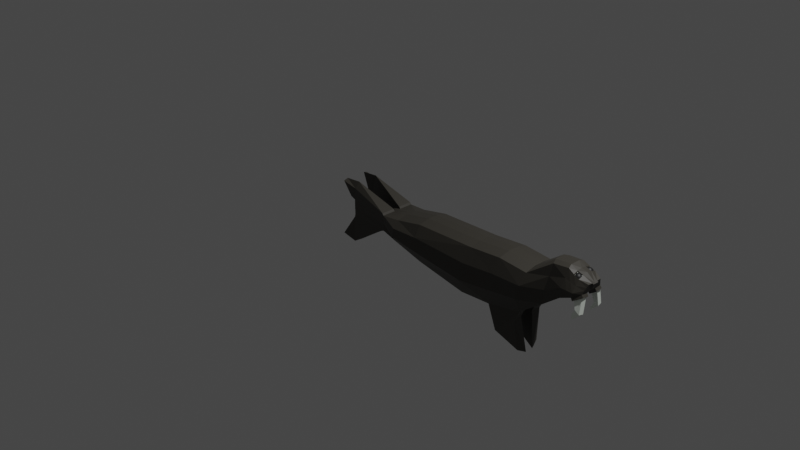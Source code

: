 # Source: SealIdle.blend  (saved by Blender 3.6.11; exported with 4.5.12 LTS)
import bpy
from mathutils import Matrix  # noqa: F401  (used for matrix-valued properties, if any)

bpy.ops.wm.read_factory_settings(use_empty=True)
scene = bpy.context.scene
scene.name = 'Scene'

# ---- collections
col_collection = bpy.data.collections.new('Collection'); scene.collection.children.link(col_collection)

# ---- materials (node trees are filled in below, after node groups)
mat_teeth = bpy.data.materials.new('Teeth')
mat_teeth.use_transparent_shadow = False
mat_body = bpy.data.materials.new('Body')
mat_body.use_transparent_shadow = False
mat_eye = bpy.data.materials.new('Eye')
mat_eye.use_transparent_shadow = False

# ---- material node trees
mat_teeth.use_nodes = True; mat_teeth.node_tree.nodes.clear()
_N = mat_teeth.node_tree.nodes; _L = mat_teeth.node_tree.links
n0 = _N.new('ShaderNodeBsdfPrincipled'); n0.name = 'Principled BSDF'; n0.location = (10, 300)
n0.distribution = 'GGX'
n0.subsurface_method = 'RANDOM_WALK_SKIN'
n0.inputs[0].default_value = (0.9243, 1.0, 0.9068, 1.0)
n0.inputs[3].default_value = 1.45
n0.inputs[27].default_value = (0.0, 0.0, 0.0, 1.0)
n0.inputs[28].default_value = 1.0
n1 = _N.new('ShaderNodeOutputMaterial'); n1.name = 'Material Output'; n1.location = (300, 300)
_L.new(n0.outputs[0], n1.inputs[0])
n1.is_active_output = True
mat_body.use_nodes = True; mat_body.node_tree.nodes.clear()
_N = mat_body.node_tree.nodes; _L = mat_body.node_tree.links
n0 = _N.new('ShaderNodeBsdfPrincipled'); n0.name = 'Principled BSDF'; n0.location = (10, 300)
n0.distribution = 'GGX'
n0.subsurface_method = 'BURLEY'
n0.inputs[0].default_value = (0.04438, 0.04064, 0.03313, 1.0)
n0.inputs[3].default_value = 1.45
n0.inputs[27].default_value = (0.0, 0.0, 0.0, 1.0)
n0.inputs[28].default_value = 1.0
n1 = _N.new('ShaderNodeOutputMaterial'); n1.name = 'Material Output'; n1.location = (300, 300)
_L.new(n0.outputs[0], n1.inputs[0])
n1.is_active_output = True
mat_eye.use_nodes = True; mat_eye.node_tree.nodes.clear()
_N = mat_eye.node_tree.nodes; _L = mat_eye.node_tree.links
n0 = _N.new('ShaderNodeBsdfPrincipled'); n0.name = 'Principled BSDF'; n0.location = (10, 300)
n0.distribution = 'GGX'
n0.subsurface_method = 'RANDOM_WALK_SKIN'
n0.inputs[0].default_value = (0.01002, 0.01002, 0.01002, 1.0)
n0.inputs[3].default_value = 1.45
n0.inputs[27].default_value = (0.0, 0.0, 0.0, 1.0)
n0.inputs[28].default_value = 1.0
n1 = _N.new('ShaderNodeOutputMaterial'); n1.name = 'Material Output'; n1.location = (300, 300)
_L.new(n0.outputs[0], n1.inputs[0])
n1.is_active_output = True

# ---- world
world_world = bpy.data.worlds.new('World'); scene.world = world_world
world_world.use_nodes = True; world_world.node_tree.nodes.clear()
_N = world_world.node_tree.nodes; _L = world_world.node_tree.links
n0 = _N.new('ShaderNodeOutputWorld'); n0.name = 'World Output'; n0.location = (300, 300)
n1 = _N.new('ShaderNodeBackground'); n1.name = 'Background'; n1.location = (10, 300)
n1.inputs[0].default_value = (0.05088, 0.05088, 0.05088, 1.0)
_L.new(n1.outputs[0], n0.inputs[0])
n0.is_active_output = True
world_world.color = (0.05088, 0.05088, 0.05088)
world_world.use_sun_shadow = False
world_world.sun_shadow_jitter_overblur = 0.0

# ---- cameras
cam_camera = bpy.data.cameras.new('Camera')
cam_camera.clip_end = 100.0
cam_camera.ortho_scale = 7.314

# ---- lights
light_light = bpy.data.lights.new('Light', 'POINT')
light_light.transmission_factor = 0.0
light_light.energy = 1000.0
light_light.shadow_soft_size = 0.1
light_light.shadow_maximum_resolution = 0.006
light_light.use_absolute_resolution = True

# ---- meshes
me_plane = bpy.data.meshes.new('Plane')
me_plane.from_pydata([(-2.522, 0.9468, 1.765e-07), (-1.372, 0.7389, 1.576e-07), (-2.531, 1.803, 7.282e-08), (-1.174, 1.832, 7.539e-08), (-0.6822, 0.7767, 1.611e-07), (-0.4554, 1.888, 8.053e-08), (0.07383, 0.9279, 1.748e-07), (0.1778, 1.832, 7.539e-08), (0.5747, 1.297, 2.082e-07), (0.6255, 2.151, 0.0), (0.9527, 1.589, 2.347e-07), (0.9657, 2.17, 0.0), (1.198, 1.656, 2.407e-07), (1.236, 2.081, 0.0), (1.34, 1.773, 0.0), (1.406, 1.952, 0.0), (-3.164, 1.117, 1.919e-07), (-3.145, 1.68, 6.168e-08), (-3.644, 1.331, 0.0), (-3.644, 1.602, 0.0), (-2.531, 1.748, 0.3563), (-2.522, 0.9468, 0.3563), (-1.372, 0.7389, 0.3563), (-1.174, 1.777, 0.3563), (-0.6822, 0.7767, 0.3563), (-0.4554, 1.833, 0.3563), (0.07383, 0.9279, 0.3563), (0.1778, 1.777, 0.3563), (0.5747, 1.297, 0.3563), (0.6655, 2.11, 0.2197), (0.9527, 1.589, 0.3563), (0.9961, 2.142, 0.2086), (1.184, 1.683, 0.3424), (1.236, 2.021, 0.228), (1.346, 1.775, 0.2524), (1.406, 1.96, 0.1637), (-3.145, 1.625, 0.3563), (-3.164, 1.117, 0.3563), (-3.543, 1.596, 0.3834), (-3.543, 1.258, 0.3834), (0.1778, 1.832, 0.1108), (0.6255, 2.151, 0.1089), (-3.164, 1.117, 0.1108), (-3.543, 1.258, 0.07741), (-0.6822, 0.7767, 0.1108), (-1.372, 0.7389, 0.1108), (1.35, 1.76, 0.1108), (1.198, 1.656, 0.1108), (-1.174, 1.832, 0.1108), (-0.4554, 1.888, 0.1108), (1.236, 2.063, 0.1108), (1.408, 1.954, 0.06871), (0.9527, 1.589, 0.1108), (0.5747, 1.297, 0.1108), (0.9657, 2.17, 0.1089), (0.07383, 0.9279, 0.1108), (-3.145, 1.68, 0.1108), (-2.531, 1.803, 0.1108), (-2.522, 0.9468, 0.1108), (-3.543, 1.596, 0.07741), (1.364, 1.838, 0.0), (-3.644, 1.43, 0.0), (-2.54, 1.223, 0.514), (-1.319, 1.089, 0.5256), (-0.6236, 1.158, 0.5032), (0.04878, 1.233, 0.4834), (0.5989, 1.6, 0.3563), (0.9631, 1.792, 0.3563), (1.212, 1.789, 0.3563), (1.367, 1.845, 0.2225), (-3.166, 1.301, 0.4991), (-3.546, 1.389, 0.3682), (1.367, 1.838, 0.088), (-3.543, 1.382, 0.07741), (-4.508, 1.596, 0.2968), (-4.508, 1.596, 0.1773), (-4.508, 1.382, 0.1773), (-4.508, 1.382, 0.2968), (-3.572, 1.635, 0.3834), (-3.572, 1.635, 0.07741), (-4.466, 1.867, 0.3168), (-4.441, 2.0, 0.2268), (-4.503, 1.258, 0.2968), (-4.503, 1.258, 0.1773), (-4.503, 1.382, 0.2968), (-4.503, 1.382, 0.1773), (-3.621, 1.223, 0.3834), (-3.621, 1.223, 0.07741), (-4.425, 0.7002, 0.3834), (-4.43, 0.679, 0.1783), (-4.52, 1.199, 0.2968), (-4.52, 1.199, 0.1773), (-4.774, 0.7656, 0.3785), (-4.787, 0.7167, 0.2847), (-4.62, 1.641, 0.2968), (-4.62, 1.641, 0.1773), (-4.809, 1.933, 0.3196), (-4.807, 1.966, 0.2219), (-0.5081, 0.2695, 0.341), (0.02737, 0.8234, 0.3708), (-0.5145, 0.2868, 0.1351), (0.02098, 0.8407, 0.165), (0.005462, 0.02928, 0.2715), (-0.04042, 0.6824, 0.3611), (0.06183, -0.06075, 0.08807), (-0.04681, 0.6996, 0.1552), (-0.6822, 0.7767, 0.1147), (-0.6822, 0.7767, 0.352), (-0.5144, 0.2865, 0.1384), (-0.5083, 0.2698, 0.3374), (0.06194, -0.06103, 0.09132), (0.005384, 0.02949, 0.2689), (1.393, 1.827, 0.0), (1.436, 1.941, 0.0), (1.437, 1.943, 0.06783), (1.397, 1.827, 0.03737), (1.219, 1.631, 0.3502), (1.233, 1.603, 0.1185), (1.381, 1.723, 0.2602), (1.385, 1.707, 0.1185), (-1.237, 1.463, 0.4939), (-0.5293, 1.525, 0.4833), (0.1223, 1.531, 0.474), (0.6376, 1.864, 0.2854), (0.9839, 1.972, 0.2796), (1.225, 1.912, 0.2883), (1.388, 1.906, 0.1913), (-3.543, 1.495, 0.07741), (-3.644, 1.521, 0.0), (-2.53, 1.511, 0.4884), (-3.15, 1.482, 0.4814), (-3.545, 1.499, 0.3763), (1.389, 1.899, 0.07777), (-4.508, 1.495, 0.1773), (-4.508, 1.495, 0.2968), (1.416, 1.887, 0.0), (1.418, 1.888, 0.05352), (1.076, 1.623, 0.0), (1.109, 2.112, 0.0), (1.068, 1.636, 0.3494), (1.119, 2.076, 0.2198), (1.109, 2.103, 0.1108), (1.076, 1.623, 0.1108), (1.088, 1.791, 0.3563), (1.104, 1.942, 0.2839), (1.224, 2.051, 0.1105), (1.22, 2.015, 0.2096), (1.121, 2.076, 0.1213), (1.128, 2.061, 0.2047), (1.204, 1.717, 0.2998), (1.23, 1.686, 0.1348), (1.355, 1.709, 0.253), (1.368, 1.693, 0.1549), (1.283, 1.478, 0.3382), (1.309, 1.447, 0.1732), (1.36, 1.395, 0.3108), (1.374, 1.38, 0.2127), (1.215, 1.354, 0.331), (1.24, 1.32, 0.1573), (1.202, 1.245, 0.3177), (1.214, 1.227, 0.2109), (1.217, 2.051, 0.1191), (1.219, 2.02, 0.2094), (1.128, 2.072, 0.1273), (1.132, 2.06, 0.2032), (1.204, 2.051, 0.1319), (1.204, 2.027, 0.1971), (1.133, 2.073, 0.1319), (1.139, 2.058, 0.1926), (1.16, 2.071, -0.1983), (1.16, 2.048, -0.2214), (1.16, 2.018, -0.2339), (1.16, 2.001, -0.2355), (1.16, 1.985, -0.2339), (1.16, 1.955, -0.2214), (1.163, 2.083, -0.1678), (1.167, 2.079, -0.1832), (1.169, 2.071, -0.1974), (1.172, 2.06, -0.2098), (1.174, 2.048, -0.22), (1.175, 2.033, -0.2276), (1.176, 2.018, -0.2323), (1.177, 2.001, -0.2339), (1.176, 1.985, -0.2323), (1.175, 1.969, -0.2276), (1.174, 1.955, -0.22), (1.172, 1.942, -0.2098), (1.169, 1.932, -0.1974), (1.167, 1.924, -0.1832), (1.163, 1.919, -0.1678), (1.167, 2.083, -0.1669), (1.173, 2.079, -0.1814), (1.178, 2.071, -0.1948), (1.183, 2.06, -0.2065), (1.187, 2.048, -0.2161), (1.19, 2.033, -0.2232), (1.192, 2.018, -0.2276), (1.192, 2.001, -0.2291), (1.192, 1.985, -0.2276), (1.19, 1.969, -0.2232), (1.187, 1.955, -0.2161), (1.183, 1.942, -0.2065), (1.178, 1.932, -0.1948), (1.173, 1.924, -0.1814), (1.167, 1.919, -0.1669), (1.169, 2.083, -0.1654), (1.178, 2.079, -0.1784), (1.186, 2.071, -0.1905), (1.193, 2.06, -0.201), (1.199, 2.048, -0.2097), (1.203, 2.033, -0.2161), (1.206, 2.018, -0.22), (1.207, 2.001, -0.2214), (1.206, 1.985, -0.22), (1.203, 1.969, -0.2161), (1.199, 1.955, -0.2097), (1.193, 1.942, -0.201), (1.186, 1.932, -0.1905), (1.178, 1.924, -0.1784), (1.169, 1.919, -0.1654), (1.172, 2.083, -0.1634), (1.183, 2.079, -0.1745), (1.193, 2.071, -0.1847), (1.202, 2.06, -0.1936), (1.209, 2.048, -0.201), (1.215, 2.033, -0.2065), (1.218, 2.018, -0.2098), (1.219, 2.001, -0.211), (1.218, 1.985, -0.2098), (1.215, 1.969, -0.2065), (1.209, 1.955, -0.201), (1.202, 1.942, -0.1936), (1.193, 1.932, -0.1847), (1.183, 1.924, -0.1745), (1.172, 1.919, -0.1634), (1.174, 2.083, -0.1609), (1.187, 2.079, -0.1696), (1.199, 2.071, -0.1776), (1.209, 2.06, -0.1847), (1.218, 2.048, -0.1905), (1.225, 2.033, -0.1948), (1.229, 2.018, -0.1974), (1.23, 2.001, -0.1983), (1.229, 1.985, -0.1974), (1.225, 1.969, -0.1948), (1.218, 1.955, -0.1905), (1.209, 1.942, -0.1847), (1.199, 1.932, -0.1776), (1.187, 1.924, -0.1696), (1.174, 1.919, -0.1609), (1.16, 2.085, -0.1518), (1.175, 2.083, -0.1581), (1.19, 2.079, -0.1641), (1.203, 2.071, -0.1696), (1.215, 2.06, -0.1745), (1.225, 2.048, -0.1784), (1.232, 2.033, -0.1814), (1.236, 2.018, -0.1832), (1.238, 2.001, -0.1838), (1.236, 1.985, -0.1832), (1.232, 1.969, -0.1814), (1.225, 1.955, -0.1784), (1.215, 1.942, -0.1745), (1.203, 1.932, -0.1696), (1.19, 1.924, -0.1641), (1.175, 1.919, -0.1581), (1.176, 2.083, -0.155), (1.192, 2.079, -0.1581), (1.206, 2.071, -0.1609), (1.218, 2.06, -0.1634), (1.229, 2.048, -0.1654), (1.236, 2.033, -0.1669), (1.241, 2.018, -0.1678), (1.242, 2.001, -0.1681), (1.241, 1.985, -0.1678), (1.236, 1.969, -0.1669), (1.229, 1.955, -0.1654), (1.218, 1.942, -0.1634), (1.206, 1.932, -0.1609), (1.192, 1.924, -0.1581), (1.176, 1.919, -0.155), (1.177, 2.083, -0.1518), (1.192, 2.079, -0.1518), (1.207, 2.071, -0.1518), (1.219, 2.06, -0.1518), (1.23, 2.048, -0.1518), (1.238, 2.033, -0.1518), (1.242, 2.018, -0.1518), (1.244, 2.001, -0.1518), (1.242, 1.985, -0.1518), (1.238, 1.969, -0.1518), (1.23, 1.955, -0.1518), (1.219, 1.942, -0.1518), (1.207, 1.932, -0.1518), (1.192, 1.924, -0.1518), (1.177, 1.919, -0.1518), (1.176, 2.083, -0.1486), (1.192, 2.079, -0.1456), (1.206, 2.071, -0.1427), (1.218, 2.06, -0.1403), (1.229, 2.048, -0.1382), (1.236, 2.033, -0.1367), (1.241, 2.018, -0.1358), (1.242, 2.001, -0.1355), (1.241, 1.985, -0.1358), (1.236, 1.969, -0.1367), (1.229, 1.955, -0.1382), (1.218, 1.942, -0.1403), (1.206, 1.932, -0.1427), (1.192, 1.924, -0.1456), (1.176, 1.919, -0.1486), (1.175, 2.083, -0.1456), (1.19, 2.079, -0.1396), (1.203, 2.071, -0.134), (1.215, 2.06, -0.1292), (1.225, 2.048, -0.1252), (1.232, 2.033, -0.1222), (1.236, 2.018, -0.1204), (1.238, 2.001, -0.1198), (1.236, 1.985, -0.1204), (1.232, 1.969, -0.1222), (1.225, 1.955, -0.1252), (1.215, 1.942, -0.1292), (1.203, 1.932, -0.134), (1.19, 1.924, -0.1396), (1.175, 1.919, -0.1456), (1.174, 2.083, -0.1427), (1.187, 2.079, -0.134), (1.199, 2.071, -0.126), (1.209, 2.06, -0.1189), (1.218, 2.048, -0.1132), (1.225, 2.033, -0.1089), (1.229, 2.018, -0.1062), (1.23, 2.001, -0.1053), (1.229, 1.985, -0.1062), (1.225, 1.969, -0.1089), (1.218, 1.955, -0.1132), (1.209, 1.942, -0.1189), (1.199, 1.932, -0.126), (1.187, 1.924, -0.134), (1.174, 1.919, -0.1427), (1.172, 2.083, -0.1403), (1.183, 2.079, -0.1292), (1.193, 2.071, -0.1189), (1.202, 2.06, -0.11), (1.209, 2.048, -0.1026), (1.215, 2.033, -0.09715), (1.218, 2.018, -0.09379), (1.219, 2.001, -0.09265), (1.218, 1.985, -0.09379), (1.215, 1.969, -0.09715), (1.209, 1.955, -0.1026), (1.202, 1.942, -0.11), (1.193, 1.932, -0.1189), (1.183, 1.924, -0.1292), (1.172, 1.919, -0.1403), (1.169, 2.083, -0.1382), (1.178, 2.079, -0.1252), (1.186, 2.071, -0.1132), (1.193, 2.06, -0.1026), (1.199, 2.048, -0.09397), (1.203, 2.033, -0.08754), (1.206, 2.018, -0.08358), (1.207, 2.001, -0.08225), (1.206, 1.985, -0.08358), (1.203, 1.969, -0.08754), (1.199, 1.955, -0.09397), (1.193, 1.942, -0.1026), (1.186, 1.932, -0.1132), (1.178, 1.924, -0.1252), (1.169, 1.919, -0.1382), (1.167, 2.083, -0.1367), (1.173, 2.079, -0.1222), (1.178, 2.071, -0.1089), (1.183, 2.06, -0.09715), (1.187, 2.048, -0.08754), (1.19, 2.033, -0.0804), (1.192, 2.018, -0.076), (1.192, 2.001, -0.07451), (1.192, 1.985, -0.076), (1.19, 1.969, -0.0804), (1.187, 1.955, -0.08754), (1.183, 1.942, -0.09715), (1.178, 1.932, -0.1089), (1.173, 1.924, -0.1222), (1.167, 1.919, -0.1367), (1.163, 2.083, -0.1358), (1.167, 2.079, -0.1204), (1.169, 2.071, -0.1062), (1.172, 2.06, -0.09379), (1.174, 2.048, -0.08358), (1.175, 2.033, -0.076), (1.176, 2.018, -0.07133), (1.177, 2.001, -0.06975), (1.176, 1.985, -0.07133), (1.175, 1.969, -0.076), (1.174, 1.955, -0.08358), (1.172, 1.942, -0.09379), (1.169, 1.932, -0.1062), (1.167, 1.924, -0.1204), (1.163, 1.919, -0.1358), (1.16, 2.083, -0.1355), (1.16, 2.079, -0.1198), (1.16, 2.071, -0.1053), (1.16, 2.06, -0.09265), (1.16, 2.048, -0.08225), (1.16, 2.033, -0.07451), (1.16, 2.018, -0.06975), (1.16, 2.001, -0.06815), (1.16, 1.985, -0.06975), (1.16, 1.969, -0.07451), (1.16, 1.955, -0.08225), (1.16, 1.942, -0.09265), (1.16, 1.932, -0.1053), (1.16, 1.924, -0.1198), (1.16, 1.919, -0.1355), (1.157, 2.083, -0.1358), (1.154, 2.079, -0.1204), (1.151, 2.071, -0.1062), (1.149, 2.06, -0.09379), (1.147, 2.048, -0.08358), (1.145, 2.033, -0.076), (1.144, 2.018, -0.07133), (1.144, 2.001, -0.06975), (1.144, 1.985, -0.07133), (1.145, 1.969, -0.076), (1.147, 1.955, -0.08358), (1.149, 1.942, -0.09379), (1.151, 1.932, -0.1062), (1.154, 1.924, -0.1204), (1.157, 1.919, -0.1358), (1.154, 2.083, -0.1367), (1.148, 2.079, -0.1222), (1.142, 2.071, -0.1089), (1.138, 2.06, -0.09715), (1.134, 2.048, -0.08754), (1.131, 2.033, -0.0804), (1.129, 2.018, -0.076), (1.128, 2.001, -0.07451), (1.129, 1.985, -0.076), (1.131, 1.969, -0.0804), (1.134, 1.955, -0.08754), (1.138, 1.942, -0.09715), (1.142, 1.932, -0.1089), (1.148, 1.924, -0.1222), (1.154, 1.919, -0.1367), (1.151, 2.083, -0.1382), (1.142, 2.079, -0.1252), (1.134, 2.071, -0.1132), (1.127, 2.06, -0.1026), (1.122, 2.048, -0.09397), (1.117, 2.033, -0.08754), (1.115, 2.018, -0.08358), (1.114, 2.001, -0.08225), (1.115, 1.985, -0.08358), (1.117, 1.969, -0.08754), (1.122, 1.955, -0.09397), (1.127, 1.942, -0.1026), (1.134, 1.932, -0.1132), (1.142, 1.924, -0.1252), (1.151, 1.919, -0.1382), (1.149, 2.083, -0.1403), (1.138, 2.079, -0.1292), (1.127, 2.071, -0.1189), (1.118, 2.06, -0.11), (1.111, 2.048, -0.1026), (1.106, 2.033, -0.09715), (1.102, 2.018, -0.09379), (1.101, 2.001, -0.09265), (1.102, 1.985, -0.09379), (1.106, 1.969, -0.09715), (1.111, 1.955, -0.1026), (1.118, 1.942, -0.11), (1.127, 1.932, -0.1189), (1.138, 1.924, -0.1292), (1.149, 1.919, -0.1403), (1.16, 1.918, -0.1518), (1.147, 2.083, -0.1427), (1.134, 2.079, -0.134), (1.122, 2.071, -0.126), (1.111, 2.06, -0.1189), (1.102, 2.048, -0.1132), (1.096, 2.033, -0.1089), (1.092, 2.018, -0.1062), (1.091, 2.001, -0.1053), (1.092, 1.985, -0.1062), (1.096, 1.969, -0.1089), (1.102, 1.955, -0.1132), (1.111, 1.942, -0.1189), (1.122, 1.932, -0.126), (1.134, 1.924, -0.134), (1.147, 1.919, -0.1427), (1.145, 2.083, -0.1456), (1.131, 2.079, -0.1396), (1.117, 2.071, -0.134), (1.106, 2.06, -0.1292), (1.096, 2.048, -0.1252), (1.089, 2.033, -0.1222), (1.084, 2.018, -0.1204), (1.083, 2.001, -0.1198), (1.084, 1.985, -0.1204), (1.089, 1.969, -0.1222), (1.096, 1.955, -0.1252), (1.106, 1.942, -0.1292), (1.117, 1.932, -0.134), (1.131, 1.924, -0.1396), (1.145, 1.919, -0.1456), (1.144, 2.083, -0.1486), (1.129, 2.079, -0.1456), (1.115, 2.071, -0.1427), (1.102, 2.06, -0.1403), (1.092, 2.048, -0.1382), (1.084, 2.033, -0.1367), (1.08, 2.018, -0.1358), (1.078, 2.001, -0.1355), (1.08, 1.985, -0.1358), (1.084, 1.969, -0.1367), (1.092, 1.955, -0.1382), (1.102, 1.942, -0.1403), (1.115, 1.932, -0.1427), (1.129, 1.924, -0.1456), (1.144, 1.919, -0.1486), (1.144, 2.083, -0.1518), (1.128, 2.079, -0.1518), (1.114, 2.071, -0.1518), (1.101, 2.06, -0.1518), (1.091, 2.048, -0.1518), (1.083, 2.033, -0.1518), (1.078, 2.018, -0.1518), (1.077, 2.001, -0.1518), (1.078, 1.985, -0.1518), (1.083, 1.969, -0.1518), (1.091, 1.955, -0.1518), (1.101, 1.942, -0.1518), (1.114, 1.932, -0.1518), (1.128, 1.924, -0.1518), (1.144, 1.919, -0.1518), (1.144, 2.083, -0.155), (1.129, 2.079, -0.1581), (1.115, 2.071, -0.1609), (1.102, 2.06, -0.1634), (1.092, 2.048, -0.1654), (1.084, 2.033, -0.1669), (1.08, 2.018, -0.1678), (1.078, 2.001, -0.1681), (1.08, 1.985, -0.1678), (1.084, 1.969, -0.1669), (1.092, 1.955, -0.1654), (1.102, 1.942, -0.1634), (1.115, 1.932, -0.1609), (1.129, 1.924, -0.1581), (1.144, 1.919, -0.155), (1.145, 2.083, -0.1581), (1.131, 2.079, -0.1641), (1.117, 2.071, -0.1696), (1.106, 2.06, -0.1745), (1.096, 2.048, -0.1784), (1.089, 2.033, -0.1814), (1.084, 2.018, -0.1832), (1.083, 2.001, -0.1838), (1.084, 1.985, -0.1832), (1.089, 1.969, -0.1814), (1.096, 1.955, -0.1784), (1.106, 1.942, -0.1745), (1.117, 1.932, -0.1696), (1.131, 1.924, -0.1641), (1.145, 1.919, -0.1581), (1.147, 2.083, -0.1609), (1.134, 2.079, -0.1696), (1.122, 2.071, -0.1776), (1.111, 2.06, -0.1847), (1.102, 2.048, -0.1905), (1.096, 2.033, -0.1948), (1.092, 2.018, -0.1974), (1.091, 2.001, -0.1983), (1.092, 1.985, -0.1974), (1.096, 1.969, -0.1948), (1.102, 1.955, -0.1905), (1.111, 1.942, -0.1847), (1.122, 1.932, -0.1776), (1.134, 1.924, -0.1696), (1.147, 1.919, -0.1609), (1.149, 2.083, -0.1634), (1.138, 2.079, -0.1745), (1.127, 2.071, -0.1847), (1.118, 2.06, -0.1936), (1.111, 2.048, -0.201), (1.106, 2.033, -0.2065), (1.102, 2.018, -0.2098), (1.101, 2.001, -0.211), (1.102, 1.985, -0.2098), (1.106, 1.969, -0.2065), (1.111, 1.955, -0.201), (1.118, 1.942, -0.1936), (1.127, 1.932, -0.1847), (1.138, 1.924, -0.1745), (1.149, 1.919, -0.1634), (1.151, 2.083, -0.1654), (1.142, 2.079, -0.1784), (1.134, 2.071, -0.1905), (1.127, 2.06, -0.201), (1.122, 2.048, -0.2097), (1.117, 2.033, -0.2161), (1.115, 2.018, -0.22), (1.114, 2.001, -0.2214), (1.115, 1.985, -0.22), (1.117, 1.969, -0.2161), (1.122, 1.955, -0.2097), (1.127, 1.942, -0.201), (1.134, 1.932, -0.1905), (1.142, 1.924, -0.1784), (1.151, 1.919, -0.1654), (1.154, 2.083, -0.1669), (1.148, 2.079, -0.1814), (1.142, 2.071, -0.1948), (1.138, 2.06, -0.2065), (1.134, 2.048, -0.2161), (1.131, 2.033, -0.2232), (1.129, 2.018, -0.2276), (1.128, 2.001, -0.2291), (1.129, 1.985, -0.2276), (1.131, 1.969, -0.2232), (1.134, 1.955, -0.2161), (1.138, 1.942, -0.2065), (1.142, 1.932, -0.1948), (1.148, 1.924, -0.1814), (1.154, 1.919, -0.1669), (1.157, 2.083, -0.1678), (1.154, 2.079, -0.1832), (1.151, 2.071, -0.1974), (1.149, 2.06, -0.2098), (1.147, 2.048, -0.22), (1.145, 2.033, -0.2276), (1.144, 2.018, -0.2323), (1.144, 2.001, -0.2339), (1.144, 1.985, -0.2323), (1.145, 1.969, -0.2276), (1.147, 1.955, -0.22), (1.149, 1.942, -0.2098), (1.151, 1.932, -0.1974), (1.154, 1.924, -0.1832), (1.157, 1.919, -0.1678), (1.16, 2.083, -0.1681), (1.16, 2.079, -0.1838), (1.16, 2.06, -0.211), (1.16, 2.033, -0.2291), (1.16, 1.969, -0.2291), (1.16, 1.942, -0.211), (1.16, 1.932, -0.1983), (1.16, 1.924, -0.1838), (1.16, 1.919, -0.1681)], [], [(7, 5, 49, 40), (16, 0, 58, 42), (137, 12, 47, 142), (61, 18, 43, 73), (3, 2, 57, 48), (138, 11, 54, 141), (6, 8, 53, 55), (17, 19, 59, 56), (15, 51, 114, 113), (129, 120, 23, 20), (63, 22, 24, 64), (64, 24, 26, 65), (65, 26, 28, 66), (66, 28, 30, 67), (143, 139, 32, 68), (68, 32, 34, 69), (129, 20, 36, 130), (130, 36, 38, 131), (41, 40, 27, 29), (43, 42, 37, 39), (45, 44, 24, 22), (34, 32, 116, 118), (49, 48, 23, 25), (51, 50, 33, 35), (53, 52, 30, 28), (54, 41, 29, 31), (26, 24, 98, 99), (57, 56, 36, 20), (58, 45, 22, 21), (40, 49, 25, 27), (42, 58, 21, 37), (142, 47, 32, 139), (83, 43, 87, 89), (48, 57, 20, 23), (141, 54, 31, 140), (55, 53, 28, 26), (56, 59, 38, 36), (132, 51, 35, 126), (0, 1, 45, 58), (2, 17, 56, 57), (4, 6, 55, 44), (11, 9, 41, 54), (8, 10, 52, 53), (15, 13, 50, 51), (5, 3, 48, 49), (12, 14, 46, 47), (1, 4, 44, 45), (18, 16, 42, 43), (9, 7, 40, 41), (46, 72, 69, 34), (127, 73, 76, 133), (37, 70, 71, 39), (21, 62, 70, 37), (125, 68, 69, 126), (144, 143, 68, 125), (123, 66, 67, 124), (122, 65, 66, 123), (121, 64, 65, 122), (120, 63, 64, 121), (21, 22, 63, 62), (14, 60, 72, 46), (128, 61, 73, 127), (133, 76, 77, 134), (81, 75, 95, 97), (73, 71, 77, 76), (131, 38, 74, 134), (78, 79, 81, 80), (38, 59, 79, 78), (59, 75, 81, 79), (74, 38, 78, 80), (85, 83, 82, 84), (71, 73, 85, 84), (73, 43, 83, 85), (39, 71, 84, 82), (87, 86, 88, 89), (39, 82, 88, 86), (43, 39, 86, 87), (83, 89, 93, 91), (90, 91, 93, 92), (82, 83, 91, 90), (89, 88, 92, 93), (88, 82, 90, 92), (95, 94, 96, 97), (75, 74, 94, 95), (80, 81, 97, 96), (74, 80, 96, 94), (100, 101, 105, 104), (44, 55, 101, 100), (104, 102, 111, 110), (55, 26, 99, 101), (104, 105, 103, 102), (24, 44, 106, 107), (101, 99, 103, 105), (99, 98, 102, 103), (107, 106, 108, 109), (109, 108, 110, 111), (44, 100, 108, 106), (102, 98, 109, 111), (98, 24, 107, 109), (100, 104, 110, 108), (135, 113, 114, 136), (72, 60, 112, 115), (132, 72, 115, 136), (116, 117, 150, 149), (46, 34, 118, 119), (47, 46, 119, 117), (32, 47, 117, 116), (51, 132, 136, 114), (112, 135, 136, 115), (71, 131, 134, 77), (75, 133, 134, 74), (19, 128, 127, 59), (23, 120, 121, 25), (25, 121, 122, 27), (27, 122, 123, 29), (29, 123, 124, 31), (140, 144, 125, 33), (33, 125, 126, 35), (59, 127, 133, 75), (72, 132, 126, 69), (70, 130, 131, 71), (62, 129, 130, 70), (62, 63, 120, 129), (31, 124, 144, 140), (124, 67, 143, 144), (141, 140, 148, 147), (52, 142, 139, 30), (67, 30, 139, 143), (13, 138, 141, 50), (10, 137, 142, 52), (147, 148, 164, 163), (33, 50, 145, 146), (50, 141, 147, 145), (140, 33, 146, 148), (152, 151, 155, 156), (117, 119, 152, 150), (118, 116, 149, 151), (119, 118, 151, 152), (154, 156, 160, 158), (149, 150, 154, 153), (150, 152, 156, 154), (151, 149, 153, 155), (158, 160, 159, 157), (155, 153, 157, 159), (156, 155, 159, 160), (153, 154, 158, 157), (164, 162, 166, 168), (145, 147, 163, 161), (148, 146, 162, 164), (146, 145, 161, 162), (165, 167, 168, 166), (162, 161, 165, 166), (163, 164, 168, 167), (161, 163, 167, 165), (172, 171, 181, 182), (642, 250, 175), (476, 650, 189), (173, 172, 182, 183), (643, 642, 175, 176), (646, 173, 183, 184), (169, 643, 176, 177), (174, 646, 184, 185), (644, 169, 177, 178), (647, 174, 185, 186), (170, 644, 178, 179), (648, 647, 186, 187), (645, 170, 179, 180), (649, 648, 187, 188), (171, 645, 180, 181), (650, 649, 188, 189), (188, 187, 202, 203), (181, 180, 195, 196), (189, 188, 203, 204), (182, 181, 196, 197), (175, 250, 190), (476, 189, 204), (183, 182, 197, 198), (176, 175, 190, 191), (184, 183, 198, 199), (177, 176, 191, 192), (185, 184, 199, 200), (178, 177, 192, 193), (186, 185, 200, 201), (179, 178, 193, 194), (187, 186, 201, 202), (180, 179, 194, 195), (200, 199, 214, 215), (193, 192, 207, 208), (201, 200, 215, 216), (194, 193, 208, 209), (202, 201, 216, 217), (195, 194, 209, 210), (203, 202, 217, 218), (196, 195, 210, 211), (204, 203, 218, 219), (197, 196, 211, 212), (190, 250, 205), (476, 204, 219), (198, 197, 212, 213), (191, 190, 205, 206), (199, 198, 213, 214), (192, 191, 206, 207), (219, 218, 233, 234), (212, 211, 226, 227), (205, 250, 220), (476, 219, 234), (213, 212, 227, 228), (206, 205, 220, 221), (214, 213, 228, 229), (207, 206, 221, 222), (215, 214, 229, 230), (208, 207, 222, 223), (216, 215, 230, 231), (209, 208, 223, 224), (217, 216, 231, 232), (210, 209, 224, 225), (218, 217, 232, 233), (211, 210, 225, 226), (223, 222, 237, 238), (231, 230, 245, 246), (224, 223, 238, 239), (232, 231, 246, 247), (225, 224, 239, 240), (233, 232, 247, 248), (226, 225, 240, 241), (234, 233, 248, 249), (227, 226, 241, 242), (220, 250, 235), (476, 234, 249), (228, 227, 242, 243), (221, 220, 235, 236), (229, 228, 243, 244), (222, 221, 236, 237), (230, 229, 244, 245), (242, 241, 257, 258), (235, 250, 251), (476, 249, 265), (243, 242, 258, 259), (236, 235, 251, 252), (244, 243, 259, 260), (237, 236, 252, 253), (245, 244, 260, 261), (238, 237, 253, 254), (246, 245, 261, 262), (239, 238, 254, 255), (247, 246, 262, 263), (240, 239, 255, 256), (248, 247, 263, 264), (241, 240, 256, 257), (249, 248, 264, 265), (262, 261, 276, 277), (255, 254, 269, 270), (263, 262, 277, 278), (256, 255, 270, 271), (264, 263, 278, 279), (257, 256, 271, 272), (265, 264, 279, 280), (258, 257, 272, 273), (251, 250, 266), (476, 265, 280), (259, 258, 273, 274), (252, 251, 266, 267), (260, 259, 274, 275), (253, 252, 267, 268), (261, 260, 275, 276), (254, 253, 268, 269), (266, 250, 281), (476, 280, 295), (274, 273, 288, 289), (267, 266, 281, 282), (275, 274, 289, 290), (268, 267, 282, 283), (276, 275, 290, 291), (269, 268, 283, 284), (277, 276, 291, 292), (270, 269, 284, 285), (278, 277, 292, 293), (271, 270, 285, 286), (279, 278, 293, 294), (272, 271, 286, 287), (280, 279, 294, 295), (273, 272, 287, 288), (285, 284, 299, 300), (293, 292, 307, 308), (286, 285, 300, 301), (294, 293, 308, 309), (287, 286, 301, 302), (295, 294, 309, 310), (288, 287, 302, 303), (281, 250, 296), (476, 295, 310), (289, 288, 303, 304), (282, 281, 296, 297), (290, 289, 304, 305), (283, 282, 297, 298), (291, 290, 305, 306), (284, 283, 298, 299), (292, 291, 306, 307), (304, 303, 318, 319), (297, 296, 311, 312), (305, 304, 319, 320), (298, 297, 312, 313), (306, 305, 320, 321), (299, 298, 313, 314), (307, 306, 321, 322), (300, 299, 314, 315), (308, 307, 322, 323), (301, 300, 315, 316), (309, 308, 323, 324), (302, 301, 316, 317), (310, 309, 324, 325), (303, 302, 317, 318), (296, 250, 311), (476, 310, 325), (323, 322, 337, 338), (316, 315, 330, 331), (324, 323, 338, 339), (317, 316, 331, 332), (325, 324, 339, 340), (318, 317, 332, 333), (311, 250, 326), (476, 325, 340), (319, 318, 333, 334), (312, 311, 326, 327), (320, 319, 334, 335), (313, 312, 327, 328), (321, 320, 335, 336), (314, 313, 328, 329), (322, 321, 336, 337), (315, 314, 329, 330), (335, 334, 349, 350), (328, 327, 342, 343), (336, 335, 350, 351), (329, 328, 343, 344), (337, 336, 351, 352), (330, 329, 344, 345), (338, 337, 352, 353), (331, 330, 345, 346), (339, 338, 353, 354), (332, 331, 346, 347), (340, 339, 354, 355), (333, 332, 347, 348), (326, 250, 341), (476, 340, 355), (334, 333, 348, 349), (327, 326, 341, 342), (354, 353, 368, 369), (347, 346, 361, 362), (355, 354, 369, 370), (348, 347, 362, 363), (341, 250, 356), (476, 355, 370), (349, 348, 363, 364), (342, 341, 356, 357), (350, 349, 364, 365), (343, 342, 357, 358), (351, 350, 365, 366), (344, 343, 358, 359), (352, 351, 366, 367), (345, 344, 359, 360), (353, 352, 367, 368), (346, 345, 360, 361), (358, 357, 372, 373), (366, 365, 380, 381), (359, 358, 373, 374), (367, 366, 381, 382), (360, 359, 374, 375), (368, 367, 382, 383), (361, 360, 375, 376), (369, 368, 383, 384), (362, 361, 376, 377), (370, 369, 384, 385), (363, 362, 377, 378), (356, 250, 371), (476, 370, 385), (364, 363, 378, 379), (357, 356, 371, 372), (365, 364, 379, 380), (377, 376, 391, 392), (385, 384, 399, 400), (378, 377, 392, 393), (371, 250, 386), (476, 385, 400), (379, 378, 393, 394), (372, 371, 386, 387), (380, 379, 394, 395), (373, 372, 387, 388), (381, 380, 395, 396), (374, 373, 388, 389), (382, 381, 396, 397), (375, 374, 389, 390), (383, 382, 397, 398), (376, 375, 390, 391), (384, 383, 398, 399), (396, 395, 410, 411), (389, 388, 403, 404), (397, 396, 411, 412), (390, 389, 404, 405), (398, 397, 412, 413), (391, 390, 405, 406), (399, 398, 413, 414), (392, 391, 406, 407), (400, 399, 414, 415), (393, 392, 407, 408), (386, 250, 401), (476, 400, 415), (394, 393, 408, 409), (387, 386, 401, 402), (395, 394, 409, 410), (388, 387, 402, 403), (415, 414, 429, 430), (408, 407, 422, 423), (401, 250, 416), (476, 415, 430), (409, 408, 423, 424), (402, 401, 416, 417), (410, 409, 424, 425), (403, 402, 417, 418), (411, 410, 425, 426), (404, 403, 418, 419), (412, 411, 426, 427), (405, 404, 419, 420), (413, 412, 427, 428), (406, 405, 420, 421), (414, 413, 428, 429), (407, 406, 421, 422), (419, 418, 433, 434), (427, 426, 441, 442), (420, 419, 434, 435), (428, 427, 442, 443), (421, 420, 435, 436), (429, 428, 443, 444), (422, 421, 436, 437), (430, 429, 444, 445), (423, 422, 437, 438), (416, 250, 431), (476, 430, 445), (424, 423, 438, 439), (417, 416, 431, 432), (425, 424, 439, 440), (418, 417, 432, 433), (426, 425, 440, 441), (438, 437, 452, 453), (431, 250, 446), (476, 445, 460), (439, 438, 453, 454), (432, 431, 446, 447), (440, 439, 454, 455), (433, 432, 447, 448), (441, 440, 455, 456), (434, 433, 448, 449), (442, 441, 456, 457), (435, 434, 449, 450), (443, 442, 457, 458), (436, 435, 450, 451), (444, 443, 458, 459), (437, 436, 451, 452), (445, 444, 459, 460), (457, 456, 471, 472), (450, 449, 464, 465), (458, 457, 472, 473), (451, 450, 465, 466), (459, 458, 473, 474), (452, 451, 466, 467), (460, 459, 474, 475), (453, 452, 467, 468), (446, 250, 461), (476, 460, 475), (454, 453, 468, 469), (447, 446, 461, 462), (455, 454, 469, 470), (448, 447, 462, 463), (456, 455, 470, 471), (449, 448, 463, 464), (476, 475, 491), (469, 468, 484, 485), (462, 461, 477, 478), (470, 469, 485, 486), (463, 462, 478, 479), (471, 470, 486, 487), (464, 463, 479, 480), (472, 471, 487, 488), (465, 464, 480, 481), (473, 472, 488, 489), (466, 465, 481, 482), (474, 473, 489, 490), (467, 466, 482, 483), (475, 474, 490, 491), (468, 467, 483, 484), (461, 250, 477), (489, 488, 503, 504), (482, 481, 496, 497), (490, 489, 504, 505), (483, 482, 497, 498), (491, 490, 505, 506), (484, 483, 498, 499), (477, 250, 492), (476, 491, 506), (485, 484, 499, 500), (478, 477, 492, 493), (486, 485, 500, 501), (479, 478, 493, 494), (487, 486, 501, 502), (480, 479, 494, 495), (488, 487, 502, 503), (481, 480, 495, 496), (493, 492, 507, 508), (501, 500, 515, 516), (494, 493, 508, 509), (502, 501, 516, 517), (495, 494, 509, 510), (503, 502, 517, 518), (496, 495, 510, 511), (504, 503, 518, 519), (497, 496, 511, 512), (505, 504, 519, 520), (498, 497, 512, 513), (506, 505, 520, 521), (499, 498, 513, 514), (492, 250, 507), (476, 506, 521), (500, 499, 514, 515), (512, 511, 526, 527), (520, 519, 534, 535), (513, 512, 527, 528), (521, 520, 535, 536), (514, 513, 528, 529), (507, 250, 522), (476, 521, 536), (515, 514, 529, 530), (508, 507, 522, 523), (516, 515, 530, 531), (509, 508, 523, 524), (517, 516, 531, 532), (510, 509, 524, 525), (518, 517, 532, 533), (511, 510, 525, 526), (519, 518, 533, 534), (531, 530, 545, 546), (524, 523, 538, 539), (532, 531, 546, 547), (525, 524, 539, 540), (533, 532, 547, 548), (526, 525, 540, 541), (534, 533, 548, 549), (527, 526, 541, 542), (535, 534, 549, 550), (528, 527, 542, 543), (536, 535, 550, 551), (529, 528, 543, 544), (522, 250, 537), (476, 536, 551), (530, 529, 544, 545), (523, 522, 537, 538), (550, 549, 564, 565), (543, 542, 557, 558), (551, 550, 565, 566), (544, 543, 558, 559), (537, 250, 552), (476, 551, 566), (545, 544, 559, 560), (538, 537, 552, 553), (546, 545, 560, 561), (539, 538, 553, 554), (547, 546, 561, 562), (540, 539, 554, 555), (548, 547, 562, 563), (541, 540, 555, 556), (549, 548, 563, 564), (542, 541, 556, 557), (554, 553, 568, 569), (562, 561, 576, 577), (555, 554, 569, 570), (563, 562, 577, 578), (556, 555, 570, 571), (564, 563, 578, 579), (557, 556, 571, 572), (565, 564, 579, 580), (558, 557, 572, 573), (566, 565, 580, 581), (559, 558, 573, 574), (552, 250, 567), (476, 566, 581), (560, 559, 574, 575), (553, 552, 567, 568), (561, 560, 575, 576), (573, 572, 587, 588), (581, 580, 595, 596), (574, 573, 588, 589), (567, 250, 582), (476, 581, 596), (575, 574, 589, 590), (568, 567, 582, 583), (576, 575, 590, 591), (569, 568, 583, 584), (577, 576, 591, 592), (570, 569, 584, 585), (578, 577, 592, 593), (571, 570, 585, 586), (579, 578, 593, 594), (572, 571, 586, 587), (580, 579, 594, 595), (592, 591, 606, 607), (585, 584, 599, 600), (593, 592, 607, 608), (586, 585, 600, 601), (594, 593, 608, 609), (587, 586, 601, 602), (595, 594, 609, 610), (588, 587, 602, 603), (596, 595, 610, 611), (589, 588, 603, 604), (582, 250, 597), (476, 596, 611), (590, 589, 604, 605), (583, 582, 597, 598), (591, 590, 605, 606), (584, 583, 598, 599), (611, 610, 625, 626), (604, 603, 618, 619), (597, 250, 612), (476, 611, 626), (605, 604, 619, 620), (598, 597, 612, 613), (606, 605, 620, 621), (599, 598, 613, 614), (607, 606, 621, 622), (600, 599, 614, 615), (608, 607, 622, 623), (601, 600, 615, 616), (609, 608, 623, 624), (602, 601, 616, 617), (610, 609, 624, 625), (603, 602, 617, 618), (623, 622, 637, 638), (616, 615, 630, 631), (624, 623, 638, 639), (617, 616, 631, 632), (625, 624, 639, 640), (618, 617, 632, 633), (626, 625, 640, 641), (619, 618, 633, 634), (612, 250, 627), (476, 626, 641), (620, 619, 634, 635), (613, 612, 627, 628), (621, 620, 635, 636), (614, 613, 628, 629), (622, 621, 636, 637), (615, 614, 629, 630), (627, 250, 642), (476, 641, 650), (635, 634, 172, 173), (628, 627, 642, 643), (636, 635, 173, 646), (629, 628, 643, 169), (637, 636, 646, 174), (630, 629, 169, 644), (638, 637, 174, 647), (631, 630, 644, 170), (639, 638, 647, 648), (632, 631, 170, 645), (640, 639, 648, 649), (633, 632, 645, 171), (641, 640, 649, 650), (634, 633, 171, 172)])
me_plane.polygons.foreach_set('material_index', [1, 1, 1, 1, 1, 1, 1, 1, 1, 1, 1, 1, 1, 1, 1, 1, 1, 1, 1, 1, 1, 1, 1, 1, 1, 1, 1, 1, 1, 1, 1, 1, 1, 1, 1, 1, 1, 1, 1, 1, 1, 1, 1, 1, 1, 1, 1, 1, 1, 1, 1, 1, 1, 1, 1, 1, 1, 1, 1, 1, 1, 1, 1, 1, 1, 1, 1, 1, 1, 1, 1, 1, 1, 1, 1, 1, 1, 1, 1, 1, 1, 1, 1, 1, 1, 1, 1, 1, 1, 1, 1, 1, 1, 1, 1, 1, 1, 1, 1, 1, 1, 1, 1, 1, 1, 1, 1, 1, 1, 1, 1, 1, 1, 1, 1, 1, 1, 1, 1, 1, 1, 1, 1, 1, 1, 1, 1, 1, 1, 1, 0, 1, 1, 1, 0, 1, 1, 1, 0, 0, 0, 0, 0, 0, 0, 0, 1, 0, 0, 0, 1, 1, 1, 1, 1, 2, 1, 1, 2, 1, 2, 1, 2, 1, 2, 1, 2, 1, 1, 1, 1, 2, 1, 2, 2, 1, 1, 2, 1, 2, 1, 2, 1, 2, 1, 2, 1, 2, 1, 2, 1, 2, 1, 2, 1, 2, 2, 1, 1, 2, 1, 2, 1, 2, 2, 1, 2, 2, 1, 2, 1, 2, 1, 2, 1, 2, 1, 2, 2, 1, 2, 1, 2, 1, 2, 1, 2, 2, 1, 1, 2, 1, 2, 1, 2, 2, 1, 1, 2, 1, 2, 1, 2, 1, 2, 1, 2, 1, 2, 1, 1, 2, 1, 2, 1, 2, 1, 1, 2, 1, 1, 2, 1, 2, 1, 2, 2, 1, 1, 2, 1, 2, 1, 2, 1, 2, 1, 2, 1, 2, 1, 1, 2, 1, 2, 1, 2, 1, 1, 2, 1, 1, 2, 1, 2, 1, 2, 1, 1, 2, 1, 2, 1, 2, 1, 2, 1, 2, 1, 2, 1, 1, 2, 1, 1, 2, 1, 2, 1, 1, 2, 1, 1, 2, 1, 2, 1, 2, 1, 2, 1, 2, 1, 2, 1, 2, 1, 2, 1, 2, 1, 1, 2, 1, 1, 2, 1, 2, 1, 1, 2, 1, 1, 2, 1, 2, 1, 2, 1, 2, 1, 2, 2, 1, 2, 1, 2, 1, 1, 1, 1, 1, 1, 2, 1, 1, 2, 1, 1, 1, 1, 2, 1, 1, 2, 1, 2, 1, 2, 1, 1, 1, 1, 1, 1, 2, 1, 1, 1, 1, 1, 1, 1, 1, 2, 1, 1, 2, 1, 2, 1, 1, 2, 1, 1, 2, 1, 2, 1, 2, 1, 1, 1, 1, 1, 1, 2, 1, 1, 1, 1, 1, 1, 1, 1, 2, 1, 1, 2, 1, 2, 1, 1, 2, 1, 1, 2, 1, 2, 1, 1, 1, 1, 1, 1, 1, 1, 1, 1, 1, 1, 1, 1, 1, 1, 1, 2, 1, 1, 2, 1, 2, 1, 2, 1, 1, 2, 1, 2, 1, 2, 1, 1, 1, 1, 1, 1, 1, 1, 2, 1, 1, 1, 1, 1, 1, 2, 1, 1, 2, 1, 2, 1, 1, 1, 1, 2, 1, 2, 1, 1, 1, 1, 1, 1, 1, 1, 1, 1, 2, 1, 1, 1, 1, 1, 1, 1, 2, 1, 1, 2, 1, 2, 1, 1, 1, 1, 1, 1, 2, 1, 2, 1, 1, 1, 1, 1, 1, 1, 1, 2, 1, 1, 2, 1, 1, 1, 1, 2, 1, 1, 2, 1, 2, 1, 2, 1, 1, 1, 1, 2, 1, 2, 1, 2, 1, 1, 1, 1, 1, 1, 2, 1, 1, 2, 1, 1, 1, 1, 2, 1, 1, 2, 1, 2, 1, 2, 1, 1, 1, 1, 1, 1, 2, 1, 2, 1, 1, 1, 1, 1, 1, 2, 1, 1, 2, 1, 2, 1, 1, 2, 1, 1, 2, 1, 2, 1, 2, 1, 2, 1, 1, 1, 1, 1, 2, 1, 1, 1, 1, 1, 1, 2, 1, 1, 2, 1, 2, 1, 2, 2, 1, 1, 2, 1, 2, 1, 2, 1, 2, 1, 2, 1, 1, 1, 1])
_uv = me_plane.uv_layers.new(name='UVMap')
_uv.uv.foreach_set('vector', [1.0, 1.0, 1.0, 1.0, 1.0, 1.0, 1.0, 1.0, 0.0, 0.0, 0.0, 0.0, 0.0, 0.0, 0.0, 0.0, 1.0, 0.0, 1.0, 0.0, 1.0, 0.0, 1.0, 0.0, 0.0, 0.3661, 0.0, 0.0, 0.0, 0.0, 0.0, 0.3661, 1.0, 1.0, 0.0, 1.0, 0.0, 1.0, 1.0, 1.0, 1.0, 1.0, 1.0, 1.0, 1.0, 1.0, 1.0, 1.0, 1.0, 0.0, 1.0, 0.0, 1.0, 0.0, 1.0, 0.0, 0.0, 1.0, 0.0, 1.0, 0.0, 1.0, 0.0, 1.0, 1.0, 1.0, 1.0, 1.0, 1.0, 1.0, 1.0, 1.0, 0.0, 0.7021, 1.0, 0.7021, 1.0, 1.0, 0.0, 1.0, 1.0, 0.3661, 1.0, 0.0, 1.0, 0.0, 1.0, 0.3661, 1.0, 0.3661, 1.0, 0.0, 1.0, 0.0, 1.0, 0.3661, 1.0, 0.3661, 1.0, 0.0, 1.0, 0.0, 1.0, 0.3661, 1.0, 0.3661, 1.0, 0.0, 1.0, 0.0, 1.0, 0.3661, 1.0, 0.3661, 1.0, 0.0, 1.0, 0.0, 1.0, 0.3661, 1.0, 0.3661, 1.0, 0.0, 1.0, 0.0, 1.0, 0.3661, 0.0, 0.7021, 0.0, 1.0, 0.0, 1.0, 0.0, 0.7021, 0.0, 0.7021, 0.0, 1.0, 0.0, 1.0, 0.0, 0.7021, 1.0, 1.0, 1.0, 1.0, 1.0, 1.0, 1.0, 1.0, 0.0, 0.0, 0.0, 0.0, 0.0, 0.0, 0.0, 0.0, 1.0, 0.0, 1.0, 0.0, 1.0, 0.0, 1.0, 0.0, 1.0, 0.0, 1.0, 0.0, 1.0, 0.0, 1.0, 0.0, 1.0, 1.0, 1.0, 1.0, 1.0, 1.0, 1.0, 1.0, 1.0, 1.0, 1.0, 1.0, 1.0, 1.0, 1.0, 1.0, 1.0, 0.0, 1.0, 0.0, 1.0, 0.0, 1.0, 0.0, 1.0, 1.0, 1.0, 1.0, 1.0, 1.0, 1.0, 1.0, 1.0, 0.0, 1.0, 0.0, 1.0, 0.0, 1.0, 0.0, 0.0, 1.0, 0.0, 1.0, 0.0, 1.0, 0.0, 1.0, 0.0, 0.0, 1.0, 0.0, 1.0, 0.0, 0.0, 0.0, 1.0, 1.0, 1.0, 1.0, 1.0, 1.0, 1.0, 1.0, 0.0, 0.0, 0.0, 0.0, 0.0, 0.0, 0.0, 0.0, 1.0, 0.0, 1.0, 0.0, 1.0, 0.0, 1.0, 0.0, 0.0, 0.0, 0.0, 0.0, 0.0, 0.0, 0.0, 0.0, 1.0, 1.0, 0.0, 1.0, 0.0, 1.0, 1.0, 1.0, 1.0, 1.0, 1.0, 1.0, 1.0, 1.0, 1.0, 1.0, 1.0, 0.0, 1.0, 0.0, 1.0, 0.0, 1.0, 0.0, 0.0, 1.0, 0.0, 1.0, 0.0, 1.0, 0.0, 1.0, 1.0, 0.7021, 1.0, 1.0, 1.0, 1.0, 1.0, 0.7021, 0.0, 0.0, 1.0, 0.0, 1.0, 0.0, 0.0, 0.0, 0.0, 1.0, 0.0, 1.0, 0.0, 1.0, 0.0, 1.0, 1.0, 0.0, 1.0, 0.0, 1.0, 0.0, 1.0, 0.0, 1.0, 1.0, 1.0, 1.0, 1.0, 1.0, 1.0, 1.0, 1.0, 0.0, 1.0, 0.0, 1.0, 0.0, 1.0, 0.0, 1.0, 1.0, 1.0, 1.0, 1.0, 1.0, 1.0, 1.0, 1.0, 1.0, 1.0, 1.0, 1.0, 1.0, 1.0, 1.0, 1.0, 0.0, 1.0, 0.0, 1.0, 0.0, 1.0, 0.0, 1.0, 0.0, 1.0, 0.0, 1.0, 0.0, 1.0, 0.0, 0.0, 0.0, 0.0, 0.0, 0.0, 0.0, 0.0, 0.0, 1.0, 1.0, 1.0, 1.0, 1.0, 1.0, 1.0, 1.0, 1.0, 0.0, 1.0, 0.3661, 1.0, 0.3661, 1.0, 0.0, 0.0, 0.7021, 0.0, 0.3661, 0.0, 0.3661, 0.0, 0.7021, 0.0, 0.0, 0.0, 0.3661, 0.0, 0.3661, 0.0, 0.0, 0.0, 0.0, 0.0, 0.3661, 0.0, 0.3661, 0.0, 0.0, 1.0, 0.7021, 1.0, 0.3661, 1.0, 0.3661, 1.0, 0.7021, 1.0, 0.7021, 1.0, 0.3661, 1.0, 0.3661, 1.0, 0.7021, 1.0, 0.7021, 1.0, 0.3661, 1.0, 0.3661, 1.0, 0.7021, 1.0, 0.7021, 1.0, 0.3661, 1.0, 0.3661, 1.0, 0.7021, 1.0, 0.7021, 1.0, 0.3661, 1.0, 0.3661, 1.0, 0.7021, 1.0, 0.7021, 1.0, 0.3661, 1.0, 0.3661, 1.0, 0.7021, 0.0, 0.0, 1.0, 0.0, 1.0, 0.3661, 0.0, 0.3661, 1.0, 0.0, 1.0, 0.3661, 1.0, 0.3661, 1.0, 0.0, 0.0, 0.7021, 0.0, 0.3661, 0.0, 0.3661, 0.0, 0.7021, 0.0, 0.7021, 0.0, 0.3661, 0.0, 0.3661, 0.0, 0.7021, 0.0, 1.0, 0.0, 1.0, 0.0, 1.0, 0.0, 1.0, 0.0, 0.3661, 0.0, 0.3661, 0.0, 0.3661, 0.0, 0.3661, 0.0, 0.7021, 0.0, 1.0, 0.0, 1.0, 0.0, 0.7021, 0.0, 1.0, 0.0, 1.0, 0.0, 1.0, 0.0, 1.0, 0.0, 1.0, 0.0, 1.0, 0.0, 1.0, 0.0, 1.0, 0.0, 1.0, 0.0, 1.0, 0.0, 1.0, 0.0, 1.0, 0.0, 1.0, 0.0, 1.0, 0.0, 1.0, 0.0, 1.0, 0.0, 0.3661, 0.0, 0.0, 0.0, 0.0, 0.0, 0.3661, 0.0, 0.3661, 0.0, 0.3661, 0.0, 0.3661, 0.0, 0.3661, 0.0, 0.3661, 0.0, 0.0, 0.0, 0.0, 0.0, 0.3661, 0.0, 0.0, 0.0, 0.3661, 0.0, 0.3661, 0.0, 0.0, 0.0, 0.0, 0.0, 0.0, 0.0, 0.0, 0.0, 0.0, 0.0, 0.0, 0.0, 0.0, 0.0, 0.0, 0.0, 0.0, 0.0, 0.0, 0.0, 0.0, 0.0, 0.0, 0.0, 0.0, 0.0, 0.0, 0.0, 0.0, 0.0, 0.0, 0.0, 0.0, 0.0, 0.0, 0.0, 0.0, 0.0, 0.0, 0.0, 0.0, 0.0, 0.0, 0.0, 0.0, 0.0, 0.0, 0.0, 0.0, 0.0, 0.0, 0.0, 0.0, 0.0, 0.0, 0.0, 0.0, 0.0, 0.0, 0.0, 0.0, 0.0, 0.0, 0.0, 0.0, 0.0, 1.0, 0.0, 1.0, 0.0, 1.0, 0.0, 1.0, 0.0, 1.0, 0.0, 1.0, 0.0, 1.0, 0.0, 1.0, 0.0, 1.0, 0.0, 1.0, 0.0, 1.0, 0.0, 1.0, 0.0, 1.0, 0.0, 1.0, 0.0, 1.0, 0.0, 1.0, 1.0, 0.0, 1.0, 0.0, 1.0, 0.0, 1.0, 0.0, 1.0, 0.0, 1.0, 0.0, 1.0, 0.0, 1.0, 0.0, 1.0, 0.0, 1.0, 0.0, 1.0, 0.0, 1.0, 0.0, 1.0, 0.0, 1.0, 0.0, 1.0, 0.0, 1.0, 0.0, 1.0, 0.0, 1.0, 0.0, 1.0, 0.0, 1.0, 0.0, 1.0, 0.0, 1.0, 0.0, 1.0, 0.0, 1.0, 0.0, 1.0, 0.0, 1.0, 0.0, 1.0, 0.0, 1.0, 0.0, 1.0, 0.0, 1.0, 0.0, 1.0, 0.0, 1.0, 0.0, 1.0, 0.0, 1.0, 0.0, 1.0, 0.0, 1.0, 0.0, 1.0, 0.0, 1.0, 0.0, 1.0, 0.0, 1.0, 0.0, 1.0, 0.0, 1.0, 0.0, 1.0, 0.0, 1.0, 0.0, 1.0, 0.0, 1.0, 0.0, 1.0, 0.0, 1.0, 0.0, 1.0, 0.0, 1.0, 0.0, 1.0, 0.0, 1.0, 0.0, 1.0, 0.0, 1.0, 0.0, 1.0, 0.0, 1.0, 0.0, 1.0, 0.7021, 1.0, 1.0, 1.0, 1.0, 1.0, 0.7021, 1.0, 0.3661, 1.0, 0.3661, 1.0, 0.3661, 1.0, 0.3661, 1.0, 0.7021, 1.0, 0.3661, 1.0, 0.3661, 1.0, 0.7021, 1.0, 0.0, 1.0, 0.0, 1.0, 0.0, 1.0, 0.0, 1.0, 0.0, 1.0, 0.0, 1.0, 0.0, 1.0, 0.0, 1.0, 0.0, 1.0, 0.0, 1.0, 0.0, 1.0, 0.0, 1.0, 0.0, 1.0, 0.0, 1.0, 0.0, 1.0, 0.0, 1.0, 1.0, 1.0, 0.7021, 1.0, 0.7021, 1.0, 1.0, 1.0, 0.3661, 1.0, 0.7021, 1.0, 0.7021, 1.0, 0.3661, 0.0, 0.3661, 0.0, 0.7021, 0.0, 0.7021, 0.0, 0.3661, 0.0, 1.0, 0.0, 0.7021, 0.0, 0.7021, 0.0, 1.0, 0.0, 1.0, 0.0, 0.7021, 0.0, 0.7021, 0.0, 1.0, 1.0, 1.0, 1.0, 0.7021, 1.0, 0.7021, 1.0, 1.0, 1.0, 1.0, 1.0, 0.7021, 1.0, 0.7021, 1.0, 1.0, 1.0, 1.0, 1.0, 0.7021, 1.0, 0.7021, 1.0, 1.0, 1.0, 1.0, 1.0, 0.7021, 1.0, 0.7021, 1.0, 1.0, 1.0, 1.0, 1.0, 0.7021, 1.0, 0.7021, 1.0, 1.0, 1.0, 1.0, 1.0, 0.7021, 1.0, 0.7021, 1.0, 1.0, 0.0, 1.0, 0.0, 0.7021, 0.0, 0.7021, 0.0, 1.0, 1.0, 0.3661, 1.0, 0.7021, 1.0, 0.7021, 1.0, 0.3661, 0.0, 0.3661, 0.0, 0.7021, 0.0, 0.7021, 0.0, 0.3661, 0.0, 0.3661, 0.0, 0.7021, 0.0, 0.7021, 0.0, 0.3661, 0.0, 0.3661, 1.0, 0.3661, 1.0, 0.7021, 0.0, 0.7021, 1.0, 1.0, 1.0, 0.7021, 1.0, 0.7021, 1.0, 1.0, 1.0, 0.7021, 1.0, 0.3661, 1.0, 0.3661, 1.0, 0.7021, 1.0, 1.0, 1.0, 1.0, 1.0, 1.0, 1.0, 1.0, 1.0, 0.0, 1.0, 0.0, 1.0, 0.0, 1.0, 0.0, 1.0, 0.3661, 1.0, 0.0, 1.0, 0.0, 1.0, 0.3661, 1.0, 1.0, 1.0, 1.0, 1.0, 1.0, 1.0, 1.0, 1.0, 0.0, 1.0, 0.0, 1.0, 0.0, 1.0, 0.0, 1.0, 1.0, 1.0, 1.0, 1.0, 1.0, 1.0, 1.0, 1.0, 1.0, 1.0, 1.0, 1.0, 1.0, 1.0, 1.0, 1.0, 1.0, 1.0, 1.0, 1.0, 1.0, 1.0, 1.0, 1.0, 1.0, 1.0, 1.0, 1.0, 1.0, 1.0, 1.0, 1.0, 0.0, 1.0, 0.0, 1.0, 0.0, 1.0, 0.0, 1.0, 0.0, 1.0, 0.0, 1.0, 0.0, 1.0, 0.0, 1.0, 0.0, 1.0, 0.0, 1.0, 0.0, 1.0, 0.0, 1.0, 0.0, 1.0, 0.0, 1.0, 0.0, 1.0, 0.0, 1.0, 0.0, 1.0, 0.0, 1.0, 0.0, 1.0, 0.0, 1.0, 0.0, 1.0, 0.0, 1.0, 0.0, 1.0, 0.0, 1.0, 0.0, 1.0, 0.0, 1.0, 0.0, 1.0, 0.0, 1.0, 0.0, 1.0, 0.0, 1.0, 0.0, 1.0, 0.0, 1.0, 0.0, 1.0, 0.0, 1.0, 0.0, 1.0, 0.0, 1.0, 0.0, 1.0, 0.0, 1.0, 0.0, 1.0, 0.0, 1.0, 0.0, 1.0, 0.0, 1.0, 0.0, 1.0, 0.0, 1.0, 0.0, 1.0, 0.0, 1.0, 0.0, 1.0, 0.0, 1.0, 1.0, 1.0, 1.0, 1.0, 1.0, 1.0, 1.0, 1.0, 1.0, 1.0, 1.0, 1.0, 1.0, 1.0, 1.0, 1.0, 1.0, 1.0, 1.0, 1.0, 1.0, 1.0, 1.0, 1.0, 1.0, 1.0, 1.0, 1.0, 1.0, 1.0, 1.0, 1.0, 1.0, 1.0, 1.0, 1.0, 1.0, 1.0, 1.0, 1.0, 1.0, 1.0, 1.0, 1.0, 1.0, 1.0, 1.0, 1.0, 1.0, 1.0, 1.0, 1.0, 1.0, 1.0, 1.0, 1.0, 1.0, 1.0, 1.0, 1.0, 1.0, 1.0, 1.0, 0.75, 0.5, 0.75, 0.5625, 0.7188, 0.5625, 0.7188, 0.5, 0.75, 0.9375, 0.7344, 1.0, 0.7188, 0.9375, 0.7344, 0.0, 0.75, 0.0625, 0.7188, 0.0625, 0.75, 0.4375, 0.75, 0.5, 0.7188, 0.5, 0.7188, 0.4375, 0.75, 0.875, 0.75, 0.9375, 0.7188, 0.9375, 0.7188, 0.875, 0.75, 0.375, 0.75, 0.4375, 0.7188, 0.4375, 0.7188, 0.375, 0.75, 0.8125, 0.75, 0.875, 0.7188, 0.875, 0.7188, 0.8125, 0.75, 0.3125, 0.75, 0.375, 0.7188, 0.375, 0.7188, 0.3125, 0.75, 0.75, 0.75, 0.8125, 0.7188, 0.8125, 0.7188, 0.75, 0.75, 0.25, 0.75, 0.3125, 0.7188, 0.3125, 0.7188, 0.25, 0.75, 0.6875, 0.75, 0.75, 0.7188, 0.75, 0.7188, 0.6875, 0.75, 0.1875, 0.75, 0.25, 0.7188, 0.25, 0.7188, 0.1875, 0.75, 0.625, 0.75, 0.6875, 0.7188, 0.6875, 0.7188, 0.625, 0.75, 0.125, 0.75, 0.1875, 0.7188, 0.1875, 0.7188, 0.125, 0.75, 0.5625, 0.75, 0.625, 0.7188, 0.625, 0.7188, 0.5625, 0.75, 0.0625, 0.75, 0.125, 0.7188, 0.125, 0.7188, 0.0625, 0.7188, 0.125, 0.7188, 0.1875, 0.6875, 0.1875, 0.6875, 0.125, 0.7188, 0.5625, 0.7188, 0.625, 0.6875, 0.625, 0.6875, 0.5625, 0.7188, 0.0625, 0.7188, 0.125, 0.6875, 0.125, 0.6875, 0.0625, 0.7188, 0.5, 0.7188, 0.5625, 0.6875, 0.5625, 0.6875, 0.5, 0.7188, 0.9375, 0.7031, 1.0, 0.6875, 0.9375, 0.7031, 0.0, 0.7188, 0.0625, 0.6875, 0.0625, 0.7188, 0.4375, 0.7188, 0.5, 0.6875, 0.5, 0.6875, 0.4375, 0.7188, 0.875, 0.7188, 0.9375, 0.6875, 0.9375, 0.6875, 0.875, 0.7188, 0.375, 0.7188, 0.4375, 0.6875, 0.4375, 0.6875, 0.375, 0.7188, 0.8125, 0.7188, 0.875, 0.6875, 0.875, 0.6875, 0.8125, 0.7188, 0.3125, 0.7188, 0.375, 0.6875, 0.375, 0.6875, 0.3125, 0.7188, 0.75, 0.7188, 0.8125, 0.6875, 0.8125, 0.6875, 0.75, 0.7188, 0.25, 0.7188, 0.3125, 0.6875, 0.3125, 0.6875, 0.25, 0.7188, 0.6875, 0.7188, 0.75, 0.6875, 0.75, 0.6875, 0.6875, 0.7188, 0.1875, 0.7188, 0.25, 0.6875, 0.25, 0.6875, 0.1875, 0.7188, 0.625, 0.7188, 0.6875, 0.6875, 0.6875, 0.6875, 0.625, 0.6875, 0.3125, 0.6875, 0.375, 0.6562, 0.375, 0.6562, 0.3125, 0.6875, 0.75, 0.6875, 0.8125, 0.6562, 0.8125, 0.6562, 0.75, 0.6875, 0.25, 0.6875, 0.3125, 0.6562, 0.3125, 0.6562, 0.25, 0.6875, 0.6875, 0.6875, 0.75, 0.6562, 0.75, 0.6562, 0.6875, 0.6875, 0.1875, 0.6875, 0.25, 0.6562, 0.25, 0.6562, 0.1875, 0.6875, 0.625, 0.6875, 0.6875, 0.6562, 0.6875, 0.6562, 0.625, 0.6875, 0.125, 0.6875, 0.1875, 0.6562, 0.1875, 0.6562, 0.125, 0.6875, 0.5625, 0.6875, 0.625, 0.6562, 0.625, 0.6562, 0.5625, 0.6875, 0.0625, 0.6875, 0.125, 0.6562, 0.125, 0.6562, 0.0625, 0.6875, 0.5, 0.6875, 0.5625, 0.6562, 0.5625, 0.6562, 0.5, 0.6875, 0.9375, 0.6719, 1.0, 0.6562, 0.9375, 0.6719, 0.0, 0.6875, 0.0625, 0.6562, 0.0625, 0.6875, 0.4375, 0.6875, 0.5, 0.6562, 0.5, 0.6562, 0.4375, 0.6875, 0.875, 0.6875, 0.9375, 0.6562, 0.9375, 0.6562, 0.875, 0.6875, 0.375, 0.6875, 0.4375, 0.6562, 0.4375, 0.6562, 0.375, 0.6875, 0.8125, 0.6875, 0.875, 0.6562, 0.875, 0.6562, 0.8125, 0.6562, 0.0625, 0.6562, 0.125, 0.625, 0.125, 0.625, 0.0625, 0.6562, 0.5, 0.6562, 0.5625, 0.625, 0.5625, 0.625, 0.5, 0.6562, 0.9375, 0.6406, 1.0, 0.625, 0.9375, 0.6406, 0.0, 0.6562, 0.0625, 0.625, 0.0625, 0.6562, 0.4375, 0.6562, 0.5, 0.625, 0.5, 0.625, 0.4375, 0.6562, 0.875, 0.6562, 0.9375, 0.625, 0.9375, 0.625, 0.875, 0.6562, 0.375, 0.6562, 0.4375, 0.625, 0.4375, 0.625, 0.375, 0.6562, 0.8125, 0.6562, 0.875, 0.625, 0.875, 0.625, 0.8125, 0.6562, 0.3125, 0.6562, 0.375, 0.625, 0.375, 0.625, 0.3125, 0.6562, 0.75, 0.6562, 0.8125, 0.625, 0.8125, 0.625, 0.75, 0.6562, 0.25, 0.6562, 0.3125, 0.625, 0.3125, 0.625, 0.25, 0.6562, 0.6875, 0.6562, 0.75, 0.625, 0.75, 0.625, 0.6875, 0.6562, 0.1875, 0.6562, 0.25, 0.625, 0.25, 0.625, 0.1875, 0.6562, 0.625, 0.6562, 0.6875, 0.625, 0.6875, 0.625, 0.625, 0.6562, 0.125, 0.6562, 0.1875, 0.625, 0.1875, 0.625, 0.125, 0.6562, 0.5625, 0.6562, 0.625, 0.625, 0.625, 0.625, 0.5625, 0.625, 0.75, 0.625, 0.8125, 0.5938, 0.8125, 0.5938, 0.75, 0.625, 0.25, 0.625, 0.3125, 0.5938, 0.3125, 0.5938, 0.25, 0.625, 0.6875, 0.625, 0.75, 0.5938, 0.75, 0.5938, 0.6875, 0.625, 0.1875, 0.625, 0.25, 0.5938, 0.25, 0.5938, 0.1875, 0.625, 0.625, 0.625, 0.6875, 0.5938, 0.6875, 0.5938, 0.625, 0.625, 0.125, 0.625, 0.1875, 0.5938, 0.1875, 0.5938, 0.125, 0.625, 0.5625, 0.625, 0.625, 0.5938, 0.625, 0.5938, 0.5625, 0.625, 0.0625, 0.625, 0.125, 0.5938, 0.125, 0.5938, 0.0625, 0.625, 0.5, 0.625, 0.5625, 0.5938, 0.5625, 0.5938, 0.5, 0.625, 0.9375, 0.6094, 1.0, 0.5938, 0.9375, 0.6094, 0.0, 0.625, 0.0625, 0.5938, 0.0625, 0.625, 0.4375, 0.625, 0.5, 0.5938, 0.5, 0.5938, 0.4375, 0.625, 0.875, 0.625, 0.9375, 0.5938, 0.9375, 0.5938, 0.875, 0.625, 0.375, 0.625, 0.4375, 0.5938, 0.4375, 0.5938, 0.375, 0.625, 0.8125, 0.625, 0.875, 0.5938, 0.875, 0.5938, 0.8125, 0.625, 0.3125, 0.625, 0.375, 0.5938, 0.375, 0.5938, 0.3125, 0.5938, 0.5, 0.5938, 0.5625, 0.5625, 0.5625, 0.5625, 0.5, 0.5938, 0.9375, 0.5781, 1.0, 0.5625, 0.9375, 0.5781, 0.0, 0.5938, 0.0625, 0.5625, 0.0625, 0.5938, 0.4375, 0.5938, 0.5, 0.5625, 0.5, 0.5625, 0.4375, 0.5938, 0.875, 0.5938, 0.9375, 0.5625, 0.9375, 0.5625, 0.875, 0.5938, 0.375, 0.5938, 0.4375, 0.5625, 0.4375, 0.5625, 0.375, 0.5938, 0.8125, 0.5938, 0.875, 0.5625, 0.875, 0.5625, 0.8125, 0.5938, 0.3125, 0.5938, 0.375, 0.5625, 0.375, 0.5625, 0.3125, 0.5938, 0.75, 0.5938, 0.8125, 0.5625, 0.8125, 0.5625, 0.75, 0.5938, 0.25, 0.5938, 0.3125, 0.5625, 0.3125, 0.5625, 0.25, 0.5938, 0.6875, 0.5938, 0.75, 0.5625, 0.75, 0.5625, 0.6875, 0.5938, 0.1875, 0.5938, 0.25, 0.5625, 0.25, 0.5625, 0.1875, 0.5938, 0.625, 0.5938, 0.6875, 0.5625, 0.6875, 0.5625, 0.625, 0.5938, 0.125, 0.5938, 0.1875, 0.5625, 0.1875, 0.5625, 0.125, 0.5938, 0.5625, 0.5938, 0.625, 0.5625, 0.625, 0.5625, 0.5625, 0.5938, 0.0625, 0.5938, 0.125, 0.5625, 0.125, 0.5625, 0.0625, 0.5625, 0.25, 0.5625, 0.3125, 0.5312, 0.3125, 0.5312, 0.25, 0.5625, 0.6875, 0.5625, 0.75, 0.5312, 0.75, 0.5312, 0.6875, 0.5625, 0.1875, 0.5625, 0.25, 0.5312, 0.25, 0.5312, 0.1875, 0.5625, 0.625, 0.5625, 0.6875, 0.5312, 0.6875, 0.5312, 0.625, 0.5625, 0.125, 0.5625, 0.1875, 0.5312, 0.1875, 0.5312, 0.125, 0.5625, 0.5625, 0.5625, 0.625, 0.5312, 0.625, 0.5312, 0.5625, 0.5625, 0.0625, 0.5625, 0.125, 0.5312, 0.125, 0.5312, 0.0625, 0.5625, 0.5, 0.5625, 0.5625, 0.5312, 0.5625, 0.5312, 0.5, 0.5625, 0.9375, 0.5469, 1.0, 0.5312, 0.9375, 0.5469, 0.0, 0.5625, 0.0625, 0.5312, 0.0625, 0.5625, 0.4375, 0.5625, 0.5, 0.5312, 0.5, 0.5312, 0.4375, 0.5625, 0.875, 0.5625, 0.9375, 0.5312, 0.9375, 0.5312, 0.875, 0.5625, 0.375, 0.5625, 0.4375, 0.5312, 0.4375, 0.5312, 0.375, 0.5625, 0.8125, 0.5625, 0.875, 0.5312, 0.875, 0.5312, 0.8125, 0.5625, 0.3125, 0.5625, 0.375, 0.5312, 0.375, 0.5312, 0.3125, 0.5625, 0.75, 0.5625, 0.8125, 0.5312, 0.8125, 0.5312, 0.75, 0.5312, 0.9375, 0.5156, 1.0, 0.5, 0.9375, 0.5156, 0.0, 0.5312, 0.0625, 0.5, 0.0625, 0.5312, 0.4375, 0.5312, 0.5, 0.5, 0.5, 0.5, 0.4375, 0.5312, 0.875, 0.5312, 0.9375, 0.5, 0.9375, 0.5, 0.875, 0.5312, 0.375, 0.5312, 0.4375, 0.5, 0.4375, 0.5, 0.375, 0.5312, 0.8125, 0.5312, 0.875, 0.5, 0.875, 0.5, 0.8125, 0.5312, 0.3125, 0.5312, 0.375, 0.5, 0.375, 0.5, 0.3125, 0.5312, 0.75, 0.5312, 0.8125, 0.5, 0.8125, 0.5, 0.75, 0.5312, 0.25, 0.5312, 0.3125, 0.5, 0.3125, 0.5, 0.25, 0.5312, 0.6875, 0.5312, 0.75, 0.5, 0.75, 0.5, 0.6875, 0.5312, 0.1875, 0.5312, 0.25, 0.5, 0.25, 0.5, 0.1875, 0.5312, 0.625, 0.5312, 0.6875, 0.5, 0.6875, 0.5, 0.625, 0.5312, 0.125, 0.5312, 0.1875, 0.5, 0.1875, 0.5, 0.125, 0.5312, 0.5625, 0.5312, 0.625, 0.5, 0.625, 0.5, 0.5625, 0.5312, 0.0625, 0.5312, 0.125, 0.5, 0.125, 0.5, 0.0625, 0.5312, 0.5, 0.5312, 0.5625, 0.5, 0.5625, 0.5, 0.5, 0.5, 0.6875, 0.5, 0.75, 0.4688, 0.75, 0.4687, 0.6875, 0.5, 0.1875, 0.5, 0.25, 0.4688, 0.25, 0.4688, 0.1875, 0.5, 0.625, 0.5, 0.6875, 0.4687, 0.6875, 0.4688, 0.625, 0.5, 0.125, 0.5, 0.1875, 0.4688, 0.1875, 0.4688, 0.125, 0.5, 0.5625, 0.5, 0.625, 0.4688, 0.625, 0.4688, 0.5625, 0.5, 0.0625, 0.5, 0.125, 0.4688, 0.125, 0.4688, 0.0625, 0.5, 0.5, 0.5, 0.5625, 0.4688, 0.5625, 0.4687, 0.5, 0.5, 0.9375, 0.4844, 1.0, 0.4688, 0.9375, 0.4844, 0.0, 0.5, 0.0625, 0.4688, 0.0625, 0.5, 0.4375, 0.5, 0.5, 0.4687, 0.5, 0.4688, 0.4375, 0.5, 0.875, 0.5, 0.9375, 0.4688, 0.9375, 0.4688, 0.875, 0.5, 0.375, 0.5, 0.4375, 0.4688, 0.4375, 0.4688, 0.375, 0.5, 0.8125, 0.5, 0.875, 0.4688, 0.875, 0.4688, 0.8125, 0.5, 0.3125, 0.5, 0.375, 0.4688, 0.375, 0.4687, 0.3125, 0.5, 0.75, 0.5, 0.8125, 0.4688, 0.8125, 0.4688, 0.75, 0.5, 0.25, 0.5, 0.3125, 0.4687, 0.3125, 0.4688, 0.25, 0.4688, 0.4375, 0.4687, 0.5, 0.4375, 0.5, 0.4375, 0.4375, 0.4688, 0.875, 0.4688, 0.9375, 0.4375, 0.9375, 0.4375, 0.875, 0.4688, 0.375, 0.4688, 0.4375, 0.4375, 0.4375, 0.4375, 0.375, 0.4688, 0.8125, 0.4688, 0.875, 0.4375, 0.875, 0.4375, 0.8125, 0.4687, 0.3125, 0.4688, 0.375, 0.4375, 0.375, 0.4375, 0.3125, 0.4688, 0.75, 0.4688, 0.8125, 0.4375, 0.8125, 0.4375, 0.75, 0.4688, 0.25, 0.4687, 0.3125, 0.4375, 0.3125, 0.4375, 0.25, 0.4687, 0.6875, 0.4688, 0.75, 0.4375, 0.75, 0.4375, 0.6875, 0.4688, 0.1875, 0.4688, 0.25, 0.4375, 0.25, 0.4375, 0.1875, 0.4688, 0.625, 0.4687, 0.6875, 0.4375, 0.6875, 0.4375, 0.625, 0.4688, 0.125, 0.4688, 0.1875, 0.4375, 0.1875, 0.4375, 0.125, 0.4688, 0.5625, 0.4688, 0.625, 0.4375, 0.625, 0.4375, 0.5625, 0.4688, 0.0625, 0.4688, 0.125, 0.4375, 0.125, 0.4375, 0.0625, 0.4687, 0.5, 0.4688, 0.5625, 0.4375, 0.5625, 0.4375, 0.5, 0.4688, 0.9375, 0.4531, 1.0, 0.4375, 0.9375, 0.4531, 0.0, 0.4688, 0.0625, 0.4375, 0.0625, 0.4375, 0.1875, 0.4375, 0.25, 0.4062, 0.25, 0.4062, 0.1875, 0.4375, 0.625, 0.4375, 0.6875, 0.4062, 0.6875, 0.4062, 0.625, 0.4375, 0.125, 0.4375, 0.1875, 0.4062, 0.1875, 0.4062, 0.125, 0.4375, 0.5625, 0.4375, 0.625, 0.4062, 0.625, 0.4062, 0.5625, 0.4375, 0.0625, 0.4375, 0.125, 0.4062, 0.125, 0.4062, 0.0625, 0.4375, 0.5, 0.4375, 0.5625, 0.4062, 0.5625, 0.4062, 0.5, 0.4375, 0.9375, 0.4219, 1.0, 0.4062, 0.9375, 0.4219, 0.0, 0.4375, 0.0625, 0.4062, 0.0625, 0.4375, 0.4375, 0.4375, 0.5, 0.4062, 0.5, 0.4062, 0.4375, 0.4375, 0.875, 0.4375, 0.9375, 0.4062, 0.9375, 0.4062, 0.875, 0.4375, 0.375, 0.4375, 0.4375, 0.4062, 0.4375, 0.4062, 0.375, 0.4375, 0.8125, 0.4375, 0.875, 0.4062, 0.875, 0.4062, 0.8125, 0.4375, 0.3125, 0.4375, 0.375, 0.4062, 0.375, 0.4062, 0.3125, 0.4375, 0.75, 0.4375, 0.8125, 0.4062, 0.8125, 0.4062, 0.75, 0.4375, 0.25, 0.4375, 0.3125, 0.4062, 0.3125, 0.4062, 0.25, 0.4375, 0.6875, 0.4375, 0.75, 0.4062, 0.75, 0.4062, 0.6875, 0.4062, 0.375, 0.4062, 0.4375, 0.375, 0.4375, 0.375, 0.375, 0.4062, 0.8125, 0.4062, 0.875, 0.375, 0.875, 0.375, 0.8125, 0.4062, 0.3125, 0.4062, 0.375, 0.375, 0.375, 0.375, 0.3125, 0.4062, 0.75, 0.4062, 0.8125, 0.375, 0.8125, 0.375, 0.75, 0.4062, 0.25, 0.4062, 0.3125, 0.375, 0.3125, 0.375, 0.25, 0.4062, 0.6875, 0.4062, 0.75, 0.375, 0.75, 0.375, 0.6875, 0.4062, 0.1875, 0.4062, 0.25, 0.375, 0.25, 0.375, 0.1875, 0.4062, 0.625, 0.4062, 0.6875, 0.375, 0.6875, 0.375, 0.625, 0.4062, 0.125, 0.4062, 0.1875, 0.375, 0.1875, 0.375, 0.125, 0.4062, 0.5625, 0.4062, 0.625, 0.375, 0.625, 0.375, 0.5625, 0.4062, 0.0625, 0.4062, 0.125, 0.375, 0.125, 0.375, 0.0625, 0.4062, 0.5, 0.4062, 0.5625, 0.375, 0.5625, 0.375, 0.5, 0.4062, 0.9375, 0.3906, 1.0, 0.375, 0.9375, 0.3906, 0.0, 0.4062, 0.0625, 0.375, 0.0625, 0.4062, 0.4375, 0.4062, 0.5, 0.375, 0.5, 0.375, 0.4375, 0.4062, 0.875, 0.4062, 0.9375, 0.375, 0.9375, 0.375, 0.875, 0.375, 0.125, 0.375, 0.1875, 0.3438, 0.1875, 0.3438, 0.125, 0.375, 0.5625, 0.375, 0.625, 0.3438, 0.625, 0.3438, 0.5625, 0.375, 0.0625, 0.375, 0.125, 0.3438, 0.125, 0.3438, 0.0625, 0.375, 0.5, 0.375, 0.5625, 0.3438, 0.5625, 0.3437, 0.5, 0.375, 0.9375, 0.3594, 1.0, 0.3438, 0.9375, 0.3594, 0.0, 0.375, 0.0625, 0.3438, 0.0625, 0.375, 0.4375, 0.375, 0.5, 0.3437, 0.5, 0.3438, 0.4375, 0.375, 0.875, 0.375, 0.9375, 0.3438, 0.9375, 0.3438, 0.875, 0.375, 0.375, 0.375, 0.4375, 0.3438, 0.4375, 0.3438, 0.375, 0.375, 0.8125, 0.375, 0.875, 0.3438, 0.875, 0.3438, 0.8125, 0.375, 0.3125, 0.375, 0.375, 0.3438, 0.375, 0.3438, 0.3125, 0.375, 0.75, 0.375, 0.8125, 0.3438, 0.8125, 0.3438, 0.75, 0.375, 0.25, 0.375, 0.3125, 0.3438, 0.3125, 0.3438, 0.25, 0.375, 0.6875, 0.375, 0.75, 0.3438, 0.75, 0.3438, 0.6875, 0.375, 0.1875, 0.375, 0.25, 0.3438, 0.25, 0.3438, 0.1875, 0.375, 0.625, 0.375, 0.6875, 0.3438, 0.6875, 0.3438, 0.625, 0.3438, 0.8125, 0.3438, 0.875, 0.3125, 0.875, 0.3125, 0.8125, 0.3438, 0.3125, 0.3438, 0.375, 0.3125, 0.375, 0.3125, 0.3125, 0.3438, 0.75, 0.3438, 0.8125, 0.3125, 0.8125, 0.3125, 0.75, 0.3438, 0.25, 0.3438, 0.3125, 0.3125, 0.3125, 0.3125, 0.25, 0.3438, 0.6875, 0.3438, 0.75, 0.3125, 0.75, 0.3125, 0.6875, 0.3438, 0.1875, 0.3438, 0.25, 0.3125, 0.25, 0.3125, 0.1875, 0.3438, 0.625, 0.3438, 0.6875, 0.3125, 0.6875, 0.3125, 0.625, 0.3438, 0.125, 0.3438, 0.1875, 0.3125, 0.1875, 0.3125, 0.125, 0.3438, 0.5625, 0.3438, 0.625, 0.3125, 0.625, 0.3125, 0.5625, 0.3438, 0.0625, 0.3438, 0.125, 0.3125, 0.125, 0.3125, 0.0625, 0.3437, 0.5, 0.3438, 0.5625, 0.3125, 0.5625, 0.3125, 0.5, 0.3438, 0.9375, 0.3281, 1.0, 0.3125, 0.9375, 0.3281, 0.0, 0.3438, 0.0625, 0.3125, 0.0625, 0.3438, 0.4375, 0.3437, 0.5, 0.3125, 0.5, 0.3125, 0.4375, 0.3438, 0.875, 0.3438, 0.9375, 0.3125, 0.9375, 0.3125, 0.875, 0.3438, 0.375, 0.3438, 0.4375, 0.3125, 0.4375, 0.3125, 0.375, 0.3125, 0.5625, 0.3125, 0.625, 0.2812, 0.625, 0.2812, 0.5625, 0.3125, 0.0625, 0.3125, 0.125, 0.2812, 0.125, 0.2812, 0.0625, 0.3125, 0.5, 0.3125, 0.5625, 0.2812, 0.5625, 0.2812, 0.5, 0.3125, 0.9375, 0.2969, 1.0, 0.2812, 0.9375, 0.2969, 0.0, 0.3125, 0.0625, 0.2812, 0.0625, 0.3125, 0.4375, 0.3125, 0.5, 0.2812, 0.5, 0.2812, 0.4375, 0.3125, 0.875, 0.3125, 0.9375, 0.2812, 0.9375, 0.2812, 0.875, 0.3125, 0.375, 0.3125, 0.4375, 0.2812, 0.4375, 0.2812, 0.375, 0.3125, 0.8125, 0.3125, 0.875, 0.2812, 0.875, 0.2812, 0.8125, 0.3125, 0.3125, 0.3125, 0.375, 0.2812, 0.375, 0.2812, 0.3125, 0.3125, 0.75, 0.3125, 0.8125, 0.2812, 0.8125, 0.2812, 0.75, 0.3125, 0.25, 0.3125, 0.3125, 0.2812, 0.3125, 0.2812, 0.25, 0.3125, 0.6875, 0.3125, 0.75, 0.2812, 0.75, 0.2812, 0.6875, 0.3125, 0.1875, 0.3125, 0.25, 0.2812, 0.25, 0.2812, 0.1875, 0.3125, 0.625, 0.3125, 0.6875, 0.2812, 0.6875, 0.2812, 0.625, 0.3125, 0.125, 0.3125, 0.1875, 0.2812, 0.1875, 0.2812, 0.125, 0.2812, 0.3125, 0.2812, 0.375, 0.25, 0.375, 0.25, 0.3125, 0.2812, 0.75, 0.2812, 0.8125, 0.25, 0.8125, 0.25, 0.75, 0.2812, 0.25, 0.2812, 0.3125, 0.25, 0.3125, 0.25, 0.25, 0.2812, 0.6875, 0.2812, 0.75, 0.25, 0.75, 0.25, 0.6875, 0.2812, 0.1875, 0.2812, 0.25, 0.25, 0.25, 0.25, 0.1875, 0.2812, 0.625, 0.2812, 0.6875, 0.25, 0.6875, 0.25, 0.625, 0.2812, 0.125, 0.2812, 0.1875, 0.25, 0.1875, 0.25, 0.125, 0.2812, 0.5625, 0.2812, 0.625, 0.25, 0.625, 0.25, 0.5625, 0.2812, 0.0625, 0.2812, 0.125, 0.25, 0.125, 0.25, 0.0625, 0.2812, 0.5, 0.2812, 0.5625, 0.25, 0.5625, 0.25, 0.5, 0.2812, 0.9375, 0.2656, 1.0, 0.25, 0.9375, 0.2656, 0.0, 0.2812, 0.0625, 0.25, 0.0625, 0.2812, 0.4375, 0.2812, 0.5, 0.25, 0.5, 0.25, 0.4375, 0.2812, 0.875, 0.2812, 0.9375, 0.25, 0.9375, 0.25, 0.875, 0.2812, 0.375, 0.2812, 0.4375, 0.25, 0.4375, 0.25, 0.375, 0.2812, 0.8125, 0.2812, 0.875, 0.25, 0.875, 0.25, 0.8125, 0.25, 0.0625, 0.25, 0.125, 0.2188, 0.125, 0.2188, 0.0625, 0.25, 0.5, 0.25, 0.5625, 0.2188, 0.5625, 0.2187, 0.5, 0.25, 0.9375, 0.2344, 1.0, 0.2188, 0.9375, 0.2344, 0.0, 0.25, 0.0625, 0.2188, 0.0625, 0.25, 0.4375, 0.25, 0.5, 0.2187, 0.5, 0.2188, 0.4375, 0.25, 0.875, 0.25, 0.9375, 0.2188, 0.9375, 0.2188, 0.875, 0.25, 0.375, 0.25, 0.4375, 0.2188, 0.4375, 0.2188, 0.375, 0.25, 0.8125, 0.25, 0.875, 0.2188, 0.875, 0.2188, 0.8125, 0.25, 0.3125, 0.25, 0.375, 0.2188, 0.375, 0.2188, 0.3125, 0.25, 0.75, 0.25, 0.8125, 0.2188, 0.8125, 0.2188, 0.75, 0.25, 0.25, 0.25, 0.3125, 0.2188, 0.3125, 0.2188, 0.25, 0.25, 0.6875, 0.25, 0.75, 0.2188, 0.75, 0.2188, 0.6875, 0.25, 0.1875, 0.25, 0.25, 0.2188, 0.25, 0.2188, 0.1875, 0.25, 0.625, 0.25, 0.6875, 0.2188, 0.6875, 0.2188, 0.625, 0.25, 0.125, 0.25, 0.1875, 0.2188, 0.1875, 0.2188, 0.125, 0.25, 0.5625, 0.25, 0.625, 0.2188, 0.625, 0.2188, 0.5625, 0.2188, 0.75, 0.2188, 0.8125, 0.1875, 0.8125, 0.1875, 0.75, 0.2188, 0.25, 0.2188, 0.3125, 0.1875, 0.3125, 0.1875, 0.25, 0.2188, 0.6875, 0.2188, 0.75, 0.1875, 0.75, 0.1875, 0.6875, 0.2188, 0.1875, 0.2188, 0.25, 0.1875, 0.25, 0.1875, 0.1875, 0.2188, 0.625, 0.2188, 0.6875, 0.1875, 0.6875, 0.1875, 0.625, 0.2188, 0.125, 0.2188, 0.1875, 0.1875, 0.1875, 0.1875, 0.125, 0.2188, 0.5625, 0.2188, 0.625, 0.1875, 0.625, 0.1875, 0.5625, 0.2188, 0.0625, 0.2188, 0.125, 0.1875, 0.125, 0.1875, 0.0625, 0.2187, 0.5, 0.2188, 0.5625, 0.1875, 0.5625, 0.1875, 0.5, 0.2188, 0.9375, 0.2031, 1.0, 0.1875, 0.9375, 0.2031, 0.0, 0.2188, 0.0625, 0.1875, 0.0625, 0.2188, 0.4375, 0.2187, 0.5, 0.1875, 0.5, 0.1875, 0.4375, 0.2188, 0.875, 0.2188, 0.9375, 0.1875, 0.9375, 0.1875, 0.875, 0.2188, 0.375, 0.2188, 0.4375, 0.1875, 0.4375, 0.1875, 0.375, 0.2188, 0.8125, 0.2188, 0.875, 0.1875, 0.875, 0.1875, 0.8125, 0.2188, 0.3125, 0.2188, 0.375, 0.1875, 0.375, 0.1875, 0.3125, 0.1875, 0.5, 0.1875, 0.5625, 0.1562, 0.5625, 0.1562, 0.5, 0.1875, 0.9375, 0.1719, 1.0, 0.1563, 0.9375, 0.1719, 0.0, 0.1875, 0.0625, 0.1563, 0.0625, 0.1875, 0.4375, 0.1875, 0.5, 0.1562, 0.5, 0.1562, 0.4375, 0.1875, 0.875, 0.1875, 0.9375, 0.1563, 0.9375, 0.1562, 0.875, 0.1875, 0.375, 0.1875, 0.4375, 0.1562, 0.4375, 0.1563, 0.375, 0.1875, 0.8125, 0.1875, 0.875, 0.1562, 0.875, 0.1562, 0.8125, 0.1875, 0.3125, 0.1875, 0.375, 0.1563, 0.375, 0.1562, 0.3125, 0.1875, 0.75, 0.1875, 0.8125, 0.1562, 0.8125, 0.1562, 0.75, 0.1875, 0.25, 0.1875, 0.3125, 0.1562, 0.3125, 0.1562, 0.25, 0.1875, 0.6875, 0.1875, 0.75, 0.1562, 0.75, 0.1562, 0.6875, 0.1875, 0.1875, 0.1875, 0.25, 0.1562, 0.25, 0.1562, 0.1875, 0.1875, 0.625, 0.1875, 0.6875, 0.1562, 0.6875, 0.1563, 0.625, 0.1875, 0.125, 0.1875, 0.1875, 0.1562, 0.1875, 0.1562, 0.125, 0.1875, 0.5625, 0.1875, 0.625, 0.1563, 0.625, 0.1562, 0.5625, 0.1875, 0.0625, 0.1875, 0.125, 0.1562, 0.125, 0.1563, 0.0625, 0.1562, 0.25, 0.1562, 0.3125, 0.125, 0.3125, 0.125, 0.25, 0.1562, 0.6875, 0.1562, 0.75, 0.125, 0.75, 0.125, 0.6875, 0.1562, 0.1875, 0.1562, 0.25, 0.125, 0.25, 0.125, 0.1875, 0.1563, 0.625, 0.1562, 0.6875, 0.125, 0.6875, 0.125, 0.625, 0.1562, 0.125, 0.1562, 0.1875, 0.125, 0.1875, 0.125, 0.125, 0.1562, 0.5625, 0.1563, 0.625, 0.125, 0.625, 0.125, 0.5625, 0.1563, 0.0625, 0.1562, 0.125, 0.125, 0.125, 0.125, 0.0625, 0.1562, 0.5, 0.1562, 0.5625, 0.125, 0.5625, 0.125, 0.5, 0.1563, 0.9375, 0.1406, 1.0, 0.125, 0.9375, 0.1406, 0.0, 0.1563, 0.0625, 0.125, 0.0625, 0.1562, 0.4375, 0.1562, 0.5, 0.125, 0.5, 0.125, 0.4375, 0.1562, 0.875, 0.1563, 0.9375, 0.125, 0.9375, 0.125, 0.875, 0.1563, 0.375, 0.1562, 0.4375, 0.125, 0.4375, 0.125, 0.375, 0.1562, 0.8125, 0.1562, 0.875, 0.125, 0.875, 0.125, 0.8125, 0.1562, 0.3125, 0.1563, 0.375, 0.125, 0.375, 0.125, 0.3125, 0.1562, 0.75, 0.1562, 0.8125, 0.125, 0.8125, 0.125, 0.75, 0.1094, 0.0, 0.125, 0.0625, 0.09375, 0.0625, 0.125, 0.4375, 0.125, 0.5, 0.09375, 0.5, 0.09375, 0.4375, 0.125, 0.875, 0.125, 0.9375, 0.09375, 0.9375, 0.09375, 0.875, 0.125, 0.375, 0.125, 0.4375, 0.09375, 0.4375, 0.09375, 0.375, 0.125, 0.8125, 0.125, 0.875, 0.09375, 0.875, 0.09375, 0.8125, 0.125, 0.3125, 0.125, 0.375, 0.09375, 0.375, 0.09375, 0.3125, 0.125, 0.75, 0.125, 0.8125, 0.09375, 0.8125, 0.09375, 0.75, 0.125, 0.25, 0.125, 0.3125, 0.09375, 0.3125, 0.09375, 0.25, 0.125, 0.6875, 0.125, 0.75, 0.09375, 0.75, 0.09375, 0.6875, 0.125, 0.1875, 0.125, 0.25, 0.09375, 0.25, 0.09375, 0.1875, 0.125, 0.625, 0.125, 0.6875, 0.09375, 0.6875, 0.09375, 0.625, 0.125, 0.125, 0.125, 0.1875, 0.09375, 0.1875, 0.09375, 0.125, 0.125, 0.5625, 0.125, 0.625, 0.09375, 0.625, 0.09375, 0.5625, 0.125, 0.0625, 0.125, 0.125, 0.09375, 0.125, 0.09375, 0.0625, 0.125, 0.5, 0.125, 0.5625, 0.09375, 0.5625, 0.09375, 0.5, 0.125, 0.9375, 0.1094, 1.0, 0.09375, 0.9375, 0.09375, 0.1875, 0.09375, 0.25, 0.0625, 0.25, 0.0625, 0.1875, 0.09375, 0.625, 0.09375, 0.6875, 0.0625, 0.6875, 0.0625, 0.625, 0.09375, 0.125, 0.09375, 0.1875, 0.0625, 0.1875, 0.0625, 0.125, 0.09375, 0.5625, 0.09375, 0.625, 0.0625, 0.625, 0.0625, 0.5625, 0.09375, 0.0625, 0.09375, 0.125, 0.0625, 0.125, 0.0625, 0.0625, 0.09375, 0.5, 0.09375, 0.5625, 0.0625, 0.5625, 0.0625, 0.5, 0.09375, 0.9375, 0.07812, 1.0, 0.0625, 0.9375, 0.07812, 0.0, 0.09375, 0.0625, 0.0625, 0.0625, 0.09375, 0.4375, 0.09375, 0.5, 0.0625, 0.5, 0.0625, 0.4375, 0.09375, 0.875, 0.09375, 0.9375, 0.0625, 0.9375, 0.0625, 0.875, 0.09375, 0.375, 0.09375, 0.4375, 0.0625, 0.4375, 0.0625, 0.375, 0.09375, 0.8125, 0.09375, 0.875, 0.0625, 0.875, 0.0625, 0.8125, 0.09375, 0.3125, 0.09375, 0.375, 0.0625, 0.375, 0.0625, 0.3125, 0.09375, 0.75, 0.09375, 0.8125, 0.0625, 0.8125, 0.0625, 0.75, 0.09375, 0.25, 0.09375, 0.3125, 0.0625, 0.3125, 0.0625, 0.25, 0.09375, 0.6875, 0.09375, 0.75, 0.0625, 0.75, 0.0625, 0.6875, 0.0625, 0.875, 0.0625, 0.9375, 0.03125, 0.9375, 0.03125, 0.875, 0.0625, 0.375, 0.0625, 0.4375, 0.03125, 0.4375, 0.03125, 0.375, 0.0625, 0.8125, 0.0625, 0.875, 0.03125, 0.875, 0.03125, 0.8125, 0.0625, 0.3125, 0.0625, 0.375, 0.03125, 0.375, 0.03125, 0.3125, 0.0625, 0.75, 0.0625, 0.8125, 0.03125, 0.8125, 0.03125, 0.75, 0.0625, 0.25, 0.0625, 0.3125, 0.03125, 0.3125, 0.03125, 0.25, 0.0625, 0.6875, 0.0625, 0.75, 0.03125, 0.75, 0.03125, 0.6875, 0.0625, 0.1875, 0.0625, 0.25, 0.03125, 0.25, 0.03125, 0.1875, 0.0625, 0.625, 0.0625, 0.6875, 0.03125, 0.6875, 0.03125, 0.625, 0.0625, 0.125, 0.0625, 0.1875, 0.03125, 0.1875, 0.03125, 0.125, 0.0625, 0.5625, 0.0625, 0.625, 0.03125, 0.625, 0.03125, 0.5625, 0.0625, 0.0625, 0.0625, 0.125, 0.03125, 0.125, 0.03125, 0.0625, 0.0625, 0.5, 0.0625, 0.5625, 0.03125, 0.5625, 0.03125, 0.5, 0.0625, 0.9375, 0.04687, 1.0, 0.03125, 0.9375, 0.04687, 0.0, 0.0625, 0.0625, 0.03125, 0.0625, 0.0625, 0.4375, 0.0625, 0.5, 0.03125, 0.5, 0.03125, 0.4375, 0.03125, 0.625, 0.03125, 0.6875, 0.0, 0.6875, 0.0, 0.625, 0.03125, 0.125, 0.03125, 0.1875, 0.0, 0.1875, 0.0, 0.125, 0.03125, 0.5625, 0.03125, 0.625, 0.0, 0.625, 0.0, 0.5625, 0.03125, 0.0625, 0.03125, 0.125, 0.0, 0.125, 0.0, 0.0625, 0.03125, 0.5, 0.03125, 0.5625, 0.0, 0.5625, 0.0, 0.5, 0.03125, 0.9375, 0.01562, 1.0, 0.0, 0.9375, 0.01562, 0.0, 0.03125, 0.0625, 0.0, 0.0625, 0.03125, 0.4375, 0.03125, 0.5, 0.0, 0.5, 0.0, 0.4375, 0.03125, 0.875, 0.03125, 0.9375, 0.0, 0.9375, 0.0, 0.875, 0.03125, 0.375, 0.03125, 0.4375, 0.0, 0.4375, 0.0, 0.375, 0.03125, 0.8125, 0.03125, 0.875, 0.0, 0.875, 0.0, 0.8125, 0.03125, 0.3125, 0.03125, 0.375, 0.0, 0.375, 0.0, 0.3125, 0.03125, 0.75, 0.03125, 0.8125, 0.0, 0.8125, 0.0, 0.75, 0.03125, 0.25, 0.03125, 0.3125, 0.0, 0.3125, 0.0, 0.25, 0.03125, 0.6875, 0.03125, 0.75, 0.0, 0.75, 0.0, 0.6875, 0.03125, 0.1875, 0.03125, 0.25, 0.0, 0.25, 0.0, 0.1875, 1.0, 0.375, 1.0, 0.4375, 0.9687, 0.4375, 0.9688, 0.375, 1.0, 0.8125, 1.0, 0.875, 0.9687, 0.875, 0.9687, 0.8125, 1.0, 0.3125, 1.0, 0.375, 0.9688, 0.375, 0.9687, 0.3125, 1.0, 0.75, 1.0, 0.8125, 0.9687, 0.8125, 0.9688, 0.75, 1.0, 0.25, 1.0, 0.3125, 0.9687, 0.3125, 0.9688, 0.25, 1.0, 0.6875, 1.0, 0.75, 0.9688, 0.75, 0.9687, 0.6875, 1.0, 0.1875, 1.0, 0.25, 0.9688, 0.25, 0.9687, 0.1875, 1.0, 0.625, 1.0, 0.6875, 0.9687, 0.6875, 0.9688, 0.625, 1.0, 0.125, 1.0, 0.1875, 0.9687, 0.1875, 0.9687, 0.125, 1.0, 0.5625, 1.0, 0.625, 0.9688, 0.625, 0.9687, 0.5625, 1.0, 0.0625, 1.0, 0.125, 0.9687, 0.125, 0.9688, 0.0625, 1.0, 0.5, 1.0, 0.5625, 0.9687, 0.5625, 0.9687, 0.5, 1.0, 0.9375, 0.9844, 1.0, 0.9688, 0.9375, 0.9844, 0.0, 1.0, 0.0625, 0.9688, 0.0625, 1.0, 0.4375, 1.0, 0.5, 0.9687, 0.5, 0.9687, 0.4375, 1.0, 0.875, 1.0, 0.9375, 0.9688, 0.9375, 0.9687, 0.875, 0.9687, 0.125, 0.9687, 0.1875, 0.9375, 0.1875, 0.9375, 0.125, 0.9687, 0.5625, 0.9688, 0.625, 0.9375, 0.625, 0.9375, 0.5625, 0.9688, 0.0625, 0.9687, 0.125, 0.9375, 0.125, 0.9375, 0.0625, 0.9687, 0.5, 0.9687, 0.5625, 0.9375, 0.5625, 0.9375, 0.5, 0.9688, 0.9375, 0.9531, 1.0, 0.9375, 0.9375, 0.9531, 0.0, 0.9688, 0.0625, 0.9375, 0.0625, 0.9687, 0.4375, 0.9687, 0.5, 0.9375, 0.5, 0.9375, 0.4375, 0.9687, 0.875, 0.9688, 0.9375, 0.9375, 0.9375, 0.9375, 0.875, 0.9688, 0.375, 0.9687, 0.4375, 0.9375, 0.4375, 0.9375, 0.375, 0.9687, 0.8125, 0.9687, 0.875, 0.9375, 0.875, 0.9375, 0.8125, 0.9687, 0.3125, 0.9688, 0.375, 0.9375, 0.375, 0.9375, 0.3125, 0.9688, 0.75, 0.9687, 0.8125, 0.9375, 0.8125, 0.9375, 0.75, 0.9688, 0.25, 0.9687, 0.3125, 0.9375, 0.3125, 0.9375, 0.25, 0.9687, 0.6875, 0.9688, 0.75, 0.9375, 0.75, 0.9375, 0.6875, 0.9687, 0.1875, 0.9688, 0.25, 0.9375, 0.25, 0.9375, 0.1875, 0.9688, 0.625, 0.9687, 0.6875, 0.9375, 0.6875, 0.9375, 0.625, 0.9375, 0.8125, 0.9375, 0.875, 0.9062, 0.875, 0.9062, 0.8125, 0.9375, 0.3125, 0.9375, 0.375, 0.9062, 0.375, 0.9062, 0.3125, 0.9375, 0.75, 0.9375, 0.8125, 0.9062, 0.8125, 0.9062, 0.75, 0.9375, 0.25, 0.9375, 0.3125, 0.9062, 0.3125, 0.9062, 0.25, 0.9375, 0.6875, 0.9375, 0.75, 0.9062, 0.75, 0.9062, 0.6875, 0.9375, 0.1875, 0.9375, 0.25, 0.9062, 0.25, 0.9062, 0.1875, 0.9375, 0.625, 0.9375, 0.6875, 0.9062, 0.6875, 0.9062, 0.625, 0.9375, 0.125, 0.9375, 0.1875, 0.9062, 0.1875, 0.9062, 0.125, 0.9375, 0.5625, 0.9375, 0.625, 0.9062, 0.625, 0.9062, 0.5625, 0.9375, 0.0625, 0.9375, 0.125, 0.9062, 0.125, 0.9062, 0.0625, 0.9375, 0.5, 0.9375, 0.5625, 0.9062, 0.5625, 0.9062, 0.5, 0.9375, 0.9375, 0.9219, 1.0, 0.9062, 0.9375, 0.9219, 0.0, 0.9375, 0.0625, 0.9062, 0.0625, 0.9375, 0.4375, 0.9375, 0.5, 0.9062, 0.5, 0.9062, 0.4375, 0.9375, 0.875, 0.9375, 0.9375, 0.9062, 0.9375, 0.9062, 0.875, 0.9375, 0.375, 0.9375, 0.4375, 0.9062, 0.4375, 0.9062, 0.375, 0.9062, 0.5625, 0.9062, 0.625, 0.875, 0.625, 0.875, 0.5625, 0.9062, 0.0625, 0.9062, 0.125, 0.875, 0.125, 0.875, 0.0625, 0.9062, 0.5, 0.9062, 0.5625, 0.875, 0.5625, 0.875, 0.5, 0.9062, 0.9375, 0.8906, 1.0, 0.875, 0.9375, 0.8906, 0.0, 0.9062, 0.0625, 0.875, 0.0625, 0.9062, 0.4375, 0.9062, 0.5, 0.875, 0.5, 0.875, 0.4375, 0.9062, 0.875, 0.9062, 0.9375, 0.875, 0.9375, 0.875, 0.875, 0.9062, 0.375, 0.9062, 0.4375, 0.875, 0.4375, 0.875, 0.375, 0.9062, 0.8125, 0.9062, 0.875, 0.875, 0.875, 0.875, 0.8125, 0.9062, 0.3125, 0.9062, 0.375, 0.875, 0.375, 0.875, 0.3125, 0.9062, 0.75, 0.9062, 0.8125, 0.875, 0.8125, 0.875, 0.75, 0.9062, 0.25, 0.9062, 0.3125, 0.875, 0.3125, 0.875, 0.25, 0.9062, 0.6875, 0.9062, 0.75, 0.875, 0.75, 0.875, 0.6875, 0.9062, 0.1875, 0.9062, 0.25, 0.875, 0.25, 0.875, 0.1875, 0.9062, 0.625, 0.9062, 0.6875, 0.875, 0.6875, 0.875, 0.625, 0.9062, 0.125, 0.9062, 0.1875, 0.875, 0.1875, 0.875, 0.125, 0.875, 0.3125, 0.875, 0.375, 0.8438, 0.375, 0.8437, 0.3125, 0.875, 0.75, 0.875, 0.8125, 0.8437, 0.8125, 0.8438, 0.75, 0.875, 0.25, 0.875, 0.3125, 0.8437, 0.3125, 0.8438, 0.25, 0.875, 0.6875, 0.875, 0.75, 0.8438, 0.75, 0.8437, 0.6875, 0.875, 0.1875, 0.875, 0.25, 0.8438, 0.25, 0.8437, 0.1875, 0.875, 0.625, 0.875, 0.6875, 0.8437, 0.6875, 0.8438, 0.625, 0.875, 0.125, 0.875, 0.1875, 0.8437, 0.1875, 0.8438, 0.125, 0.875, 0.5625, 0.875, 0.625, 0.8438, 0.625, 0.8437, 0.5625, 0.875, 0.0625, 0.875, 0.125, 0.8438, 0.125, 0.8438, 0.0625, 0.875, 0.5, 0.875, 0.5625, 0.8437, 0.5625, 0.8437, 0.5, 0.875, 0.9375, 0.8594, 1.0, 0.8438, 0.9375, 0.8594, 0.0, 0.875, 0.0625, 0.8438, 0.0625, 0.875, 0.4375, 0.875, 0.5, 0.8437, 0.5, 0.8437, 0.4375, 0.875, 0.875, 0.875, 0.9375, 0.8438, 0.9375, 0.8438, 0.875, 0.875, 0.375, 0.875, 0.4375, 0.8437, 0.4375, 0.8438, 0.375, 0.875, 0.8125, 0.875, 0.875, 0.8438, 0.875, 0.8437, 0.8125, 0.8438, 0.0625, 0.8438, 0.125, 0.8125, 0.125, 0.8125, 0.0625, 0.8437, 0.5, 0.8437, 0.5625, 0.8125, 0.5625, 0.8125, 0.5, 0.8438, 0.9375, 0.8281, 1.0, 0.8125, 0.9375, 0.8281, 0.0, 0.8438, 0.0625, 0.8125, 0.0625, 0.8437, 0.4375, 0.8437, 0.5, 0.8125, 0.5, 0.8125, 0.4375, 0.8438, 0.875, 0.8438, 0.9375, 0.8125, 0.9375, 0.8125, 0.875, 0.8438, 0.375, 0.8437, 0.4375, 0.8125, 0.4375, 0.8125, 0.375, 0.8437, 0.8125, 0.8438, 0.875, 0.8125, 0.875, 0.8125, 0.8125, 0.8437, 0.3125, 0.8438, 0.375, 0.8125, 0.375, 0.8125, 0.3125, 0.8438, 0.75, 0.8437, 0.8125, 0.8125, 0.8125, 0.8125, 0.75, 0.8438, 0.25, 0.8437, 0.3125, 0.8125, 0.3125, 0.8125, 0.25, 0.8437, 0.6875, 0.8438, 0.75, 0.8125, 0.75, 0.8125, 0.6875, 0.8437, 0.1875, 0.8438, 0.25, 0.8125, 0.25, 0.8125, 0.1875, 0.8438, 0.625, 0.8437, 0.6875, 0.8125, 0.6875, 0.8125, 0.625, 0.8438, 0.125, 0.8437, 0.1875, 0.8125, 0.1875, 0.8125, 0.125, 0.8437, 0.5625, 0.8438, 0.625, 0.8125, 0.625, 0.8125, 0.5625, 0.8125, 0.25, 0.8125, 0.3125, 0.7812, 0.3125, 0.7812, 0.25, 0.8125, 0.6875, 0.8125, 0.75, 0.7812, 0.75, 0.7812, 0.6875, 0.8125, 0.1875, 0.8125, 0.25, 0.7812, 0.25, 0.7812, 0.1875, 0.8125, 0.625, 0.8125, 0.6875, 0.7812, 0.6875, 0.7812, 0.625, 0.8125, 0.125, 0.8125, 0.1875, 0.7812, 0.1875, 0.7812, 0.125, 0.8125, 0.5625, 0.8125, 0.625, 0.7812, 0.625, 0.7812, 0.5625, 0.8125, 0.0625, 0.8125, 0.125, 0.7812, 0.125, 0.7812, 0.0625, 0.8125, 0.5, 0.8125, 0.5625, 0.7812, 0.5625, 0.7812, 0.5, 0.8125, 0.9375, 0.7969, 1.0, 0.7812, 0.9375, 0.7969, 0.0, 0.8125, 0.0625, 0.7812, 0.0625, 0.8125, 0.4375, 0.8125, 0.5, 0.7812, 0.5, 0.7812, 0.4375, 0.8125, 0.875, 0.8125, 0.9375, 0.7812, 0.9375, 0.7812, 0.875, 0.8125, 0.375, 0.8125, 0.4375, 0.7812, 0.4375, 0.7812, 0.375, 0.8125, 0.8125, 0.8125, 0.875, 0.7812, 0.875, 0.7812, 0.8125, 0.8125, 0.3125, 0.8125, 0.375, 0.7812, 0.375, 0.7812, 0.3125, 0.8125, 0.75, 0.8125, 0.8125, 0.7812, 0.8125, 0.7812, 0.75, 0.7812, 0.9375, 0.7656, 1.0, 0.75, 0.9375, 0.7656, 0.0, 0.7812, 0.0625, 0.75, 0.0625, 0.7812, 0.4375, 0.7812, 0.5, 0.75, 0.5, 0.75, 0.4375, 0.7812, 0.875, 0.7812, 0.9375, 0.75, 0.9375, 0.75, 0.875, 0.7812, 0.375, 0.7812, 0.4375, 0.75, 0.4375, 0.75, 0.375, 0.7812, 0.8125, 0.7812, 0.875, 0.75, 0.875, 0.75, 0.8125, 0.7812, 0.3125, 0.7812, 0.375, 0.75, 0.375, 0.75, 0.3125, 0.7812, 0.75, 0.7812, 0.8125, 0.75, 0.8125, 0.75, 0.75, 0.7812, 0.25, 0.7812, 0.3125, 0.75, 0.3125, 0.75, 0.25, 0.7812, 0.6875, 0.7812, 0.75, 0.75, 0.75, 0.75, 0.6875, 0.7812, 0.1875, 0.7812, 0.25, 0.75, 0.25, 0.75, 0.1875, 0.7812, 0.625, 0.7812, 0.6875, 0.75, 0.6875, 0.75, 0.625, 0.7812, 0.125, 0.7812, 0.1875, 0.75, 0.1875, 0.75, 0.125, 0.7812, 0.5625, 0.7812, 0.625, 0.75, 0.625, 0.75, 0.5625, 0.7812, 0.0625, 0.7812, 0.125, 0.75, 0.125, 0.75, 0.0625, 0.7812, 0.5, 0.7812, 0.5625, 0.75, 0.5625, 0.75, 0.5])
me_plane.materials.append(mat_teeth)
me_plane.materials.append(mat_body)
me_plane.materials.append(mat_eye)
me_plane.update()
arm_armature_001 = bpy.data.armatures.new('Armature.001')  # bones are not reproduced

# ---- objects
ob_light = bpy.data.objects.new('Light', light_light)
ob_camera = bpy.data.objects.new('Camera', cam_camera)
ob_empty = bpy.data.objects.new('Empty', None)
ob_plane = bpy.data.objects.new('Plane', me_plane)
ob_empty_001 = bpy.data.objects.new('Empty.001', None)
ob_sealbone = bpy.data.objects.new('SealBone', arm_armature_001)

# ---- transforms, parenting, visibility, modifiers, constraints
ob_light.location = (4.076, 1.005, 5.904)
ob_light.rotation_euler = (0.6503, 0.05522, 1.866)
ob_light.lock_rotations_4d = False
ob_light.empty_display_type = 'ARROWS'
ob_light.color = (0.0, 0.0, 0.0, 0.0)
ob_light.lineart.crease_threshold = 0.0
ob_camera.location = (7.359, -6.926, 4.958)
ob_camera.rotation_euler = (1.109, 0.0, 0.8149)
ob_camera.lock_rotations_4d = False
ob_camera.empty_display_type = 'ARROWS'
ob_camera.color = (0.0, 0.0, 0.0, 0.0)
ob_camera.display_type = 'WIRE'
ob_camera.lineart.crease_threshold = 0.0
ob_empty.location = (0.0, 0.0, 0.0)
ob_empty.rotation_euler = (1.571, 0.0, 0.0)
ob_empty.scale = (2.071, 2.071, 2.071)
ob_empty.empty_display_type = 'IMAGE'
ob_empty.empty_display_size = 5.0
ob_plane.parent = ob_sealbone
ob_plane.matrix_parent_inverse = Matrix(((1.0, -0.0, 0.0, 3.492), (-0.0, 1.0, -0.0, 7.201e-08), (-0.0, 0.0, 1.0, -1.417), (-0.0, 0.0, -0.0, 1.0)))
ob_plane.location = (0.0, 0.0, 0.0)
ob_plane.rotation_euler = (1.571, 0.0, 0.0)
_vg = ob_plane.vertex_groups.new(name='SpineTail')
_vg.add([0, 2, 16, 17, 18, 19, 20, 21, 36, 37, 38, 39, 42, 43, 56, 57, 58, 59, 61, 62, 70, 71, 73, 86, 87, 127, 128, 129, 130, 131], 1.0, 'REPLACE')
_vg = ob_plane.vertex_groups.new(name='SpineBack')
_vg.add([0, 1, 2, 3, 20, 21, 22, 23, 45, 48, 57, 58, 62, 63, 120, 129], 1.0, 'REPLACE')
_vg = ob_plane.vertex_groups.new(name='Spine')
_vg.add([1, 3, 4, 5, 22, 23, 24, 25, 44, 45, 48, 49, 63, 64, 120, 121], 1.0, 'REPLACE')
_vg = ob_plane.vertex_groups.new(name='Headspine')
_vg.add([4, 5, 6, 7, 8, 9, 24, 25, 26, 27, 28, 29, 40, 41, 44, 49, 53, 55, 64, 65, 66, 121, 122, 123], 1.0, 'REPLACE')
_vg = ob_plane.vertex_groups.new(name='Head')
_vg.add([8, 9, 10, 11, 28, 29, 30, 31, 41, 52, 53, 54, 66, 67, 123, 124], 1.0, 'REPLACE')
_vg = ob_plane.vertex_groups.new(name='Mouse')
_vg.add([10, 11, 12, 13, 14, 15, 30, 31, 32, 33, 34, 35, 46, 47, 50, 51, 52, 54, 60, 67, 68, 69, 72, 112, 113, 114, 115, 116, 117, 118, 119, 124, 125, 126, 132, 135, 136, 137, 138, 139, 140, 141, 142, 143, 144, 145, 146, 147, 148, 149, 150, 151, 152, 153, 154, 155, 156, 157, 158, 159, 160, 161, 162, 163, 164, 165, 166, 167, 168, 169, 170, 171, 172, 173, 174, 175, 176, 177, 178, 179, 180, 181, 182, 183, 184, 185, 186, 187, 188, 189, 190, 191, 192, 193, 194, 195, 196, 197, 198, 199, 200, 201, 202, 203, 204, 205, 206, 207, 208, 209, 210, 211, 212, 213, 214, 215, 216, 217, 218, 219, 220, 221, 222, 223, 224, 225, 226, 227, 228, 229, 230, 231, 232, 233, 234, 235, 236, 237, 238, 239, 240, 241, 242, 243, 244, 245, 246, 247, 248, 249, 250, 251, 252, 253, 254, 255, 256, 257, 258, 259, 260, 261, 262, 263, 264, 265, 266, 267, 268, 269, 270, 271, 272, 273, 274, 275, 276, 277, 278, 279, 280, 281, 282, 283, 284, 285, 286, 287, 288, 289, 290, 291, 292, 293, 294, 295, 296, 297, 298, 299, 300, 301, 302, 303, 304, 305, 306, 307, 308, 309, 310, 311, 312, 313, 314, 315, 316, 317, 318, 319, 320, 321, 322, 323, 324, 325, 326, 327, 328, 329, 330, 331, 332, 333, 334, 335, 336, 337, 338, 339, 340, 341, 342, 343, 344, 345, 346, 347, 348, 349, 350, 351, 352, 353, 354, 355, 356, 357, 358, 359, 360, 361, 362, 363, 364, 365, 366, 367, 368, 369, 370, 371, 372, 373, 374, 375, 376, 377, 378, 379, 380, 381, 382, 383, 384, 385, 386, 387, 388, 389, 390, 391, 392, 393, 394, 395, 396, 397, 398, 399, 400, 401, 402, 403, 404, 405, 406, 407, 408, 409, 410, 411, 412, 413, 414, 415, 416, 417, 418, 419, 420, 421, 422, 423, 424, 425, 426, 427, 428, 429, 430, 431, 432, 433, 434, 435, 436, 437, 438, 439, 440, 441, 442, 443, 444, 445, 446, 447, 448, 449, 450, 451, 452, 453, 454, 455, 456, 457, 458, 459, 460, 461, 462, 463, 464, 465, 466, 467, 468, 469, 470, 471, 472, 473, 474, 475, 476, 477, 478, 479, 480, 481, 482, 483, 484, 485, 486, 487, 488, 489, 490, 491, 492, 493, 494, 495, 496, 497, 498, 499, 500, 501, 502, 503, 504, 505, 506, 507, 508, 509, 510, 511, 512, 513, 514, 515, 516, 517, 518, 519, 520, 521, 522, 523, 524, 525, 526, 527, 528, 529, 530, 531, 532, 533, 534, 535, 536, 537, 538, 539, 540, 541, 542, 543, 544, 545, 546, 547, 548, 549, 550, 551, 552, 553, 554, 555, 556, 557, 558, 559, 560, 561, 562, 563, 564, 565, 566, 567, 568, 569, 570, 571, 572, 573, 574, 575, 576, 577, 578, 579, 580, 581, 582, 583, 584, 585, 586, 587, 588, 589, 590, 591, 592, 593, 594, 595, 596, 597, 598, 599, 600, 601, 602, 603, 604, 605, 606, 607, 608, 609, 610, 611, 612, 613, 614, 615, 616, 617, 618, 619, 620, 621, 622, 623, 624, 625, 626, 627, 628, 629, 630, 631, 632, 633, 634, 635, 636, 637, 638, 639, 640, 641, 642, 643, 644, 645, 646, 647, 648, 649, 650], 1.0, 'REPLACE')
_vg = ob_plane.vertex_groups.new(name='Arm1.R')
_vg.add([24, 26, 44, 55, 98, 99, 100, 101, 106, 107, 108, 109], 1.0, 'REPLACE')
_vg = ob_plane.vertex_groups.new(name='Arm2.R')
_vg.add([98, 99, 100, 101, 102, 103, 104, 105, 108, 109, 110, 111], 1.0, 'REPLACE')
_vg = ob_plane.vertex_groups.new(name='Arm1.L')
_vg = ob_plane.vertex_groups.new(name='Arm2.L')
_vg = ob_plane.vertex_groups.new(name='Tail.R')
_vg.add([38, 39, 43, 59, 71, 73, 74, 75, 76, 77, 78, 79, 80, 81, 82, 83, 84, 85, 86, 87, 88, 89, 90, 91, 92, 93, 94, 95, 96, 97, 127, 131, 133, 134], 1.0, 'REPLACE')
_vg = ob_plane.vertex_groups.new(name='Tail.L')
_m = ob_plane.modifiers.new('Mirror', 'MIRROR')
_m.use_axis = (False, False, True)
_m.use_clip = True
_m = ob_plane.modifiers.new('Armature', 'ARMATURE')
_m.object = ob_sealbone
ob_empty_001.location = (-1.741e-17, -5.193, -0.07839)
ob_empty_001.rotation_euler = (1.571, -0.0, 1.571)
ob_empty_001.scale = (2.071, 2.071, 2.071)
ob_empty_001.empty_display_type = 'IMAGE'
ob_empty_001.empty_display_size = 5.0
ob_sealbone.location = (0.0, 0.0, 0.0)
ob_sealbone.scale = (0.5, 0.5, 0.5)
ob_sealbone.show_in_front = True

# ---- collection membership
col_collection.objects.link(ob_light)
col_collection.objects.link(ob_camera)
col_collection.objects.link(ob_empty)
col_collection.objects.link(ob_plane)
col_collection.objects.link(ob_empty_001)
col_collection.objects.link(ob_sealbone)

# ---- scene / render settings (as saved in the file)
scene.camera = ob_camera
scene.frame_start = 1; scene.frame_end = 90; scene.frame_set(14)
scene.render.engine = 'BLENDER_EEVEE_NEXT'
scene.cycles.sampling_pattern = 'TABULATED_SOBOL'
scene.view_settings.view_transform = 'Filmic'
bpy.context.view_layer.update()
